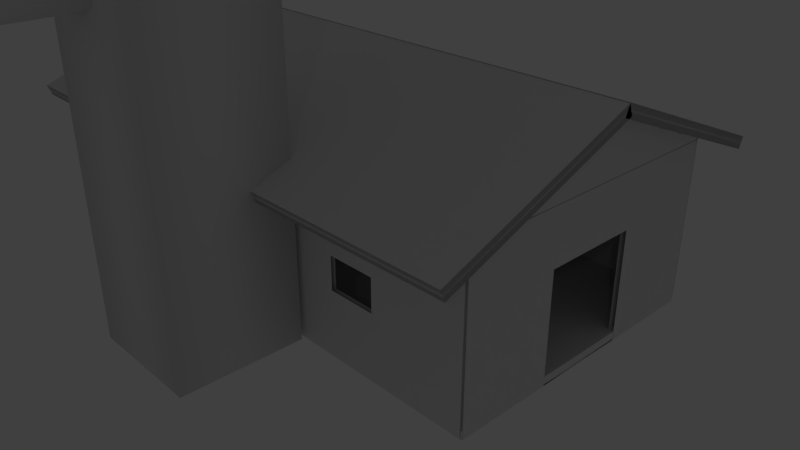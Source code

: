 # Source: water_mill2.blend  (saved by Blender 2.78.0; exported with 4.5.12 LTS)
import bpy
from mathutils import Matrix  # noqa: F401  (used for matrix-valued properties, if any)

bpy.ops.wm.read_factory_settings(use_empty=True)
scene = bpy.context.scene
scene.name = 'Scene'

# ---- collections
col_collection_1 = bpy.data.collections.new('Collection 1'); scene.collection.children.link(col_collection_1)

# ---- materials (node trees are filled in below, after node groups)
mat_material = bpy.data.materials.new('Material')
mat_material.alpha_threshold = 0.0
mat_material.use_transparent_shadow = False
mat_material.roughness = 0.5
mat_material.line_color = (0.0, 0.0, 0.0, 1.0)

# ---- material node trees

# ---- world
world_world = bpy.data.worlds.new('World'); scene.world = world_world
world_world.color = (0.05088, 0.05088, 0.05088)
world_world.use_sun_shadow = False
world_world.sun_shadow_jitter_overblur = 0.0
world_world.cycles.sampling_method = 'MANUAL'

# ---- cameras
cam_camera = bpy.data.cameras.new('Camera')
cam_camera.clip_end = 100.0
cam_camera.lens = 35.0
cam_camera.sensor_width = 32.0
cam_camera.sensor_height = 18.0
cam_camera.ortho_scale = 7.314
cam_camera.dof.focus_distance = 0.0
cam_camera.dof.aperture_fstop = 128.0

# ---- lights
light_lamp = bpy.data.lights.new('Lamp', 'POINT')
light_lamp.transmission_factor = 0.0
light_lamp.cutoff_distance = 30.0
light_lamp.energy = 100.0
light_lamp.shadow_buffer_clip_start = 1.001
light_lamp.shadow_soft_size = 0.1
light_lamp.shadow_maximum_resolution = 0.006
light_lamp.use_absolute_resolution = True

# ---- meshes
me_cylinder_007 = bpy.data.meshes.new('Cylinder.007')
me_cylinder_007.from_pydata([(0.0, 1.0, -1.0), (0.0, 1.0, 1.0), (0.1951, 0.9808, -1.0), (0.1951, 0.9808, 1.0), (0.3827, 0.9239, -1.0), (0.3827, 0.9239, 1.0), (0.5556, 0.8315, -1.0), (0.5556, 0.8315, 1.0), (0.7071, 0.7071, -1.0), (0.7071, 0.7071, 1.0), (0.8315, 0.5556, -1.0), (0.8315, 0.5556, 1.0), (0.9239, 0.3827, -1.0), (0.9239, 0.3827, 1.0), (0.9808, 0.1951, -1.0), (0.9808, 0.1951, 1.0), (1.0, 7.55e-08, -1.0), (1.0, 7.55e-08, 1.0), (0.9808, -0.1951, -1.0), (0.9808, -0.1951, 1.0), (0.9239, -0.3827, -1.0), (0.9239, -0.3827, 1.0), (0.8315, -0.5556, -1.0), (0.8315, -0.5556, 1.0), (0.7071, -0.7071, -1.0), (0.7071, -0.7071, 1.0), (0.5556, -0.8315, -1.0), (0.5556, -0.8315, 1.0), (0.3827, -0.9239, -1.0), (0.3827, -0.9239, 1.0), (0.1951, -0.9808, -1.0), (0.1951, -0.9808, 1.0), (-3.258e-07, -1.0, -1.0), (-3.258e-07, -1.0, 1.0), (-0.1951, -0.9808, -1.0), (-0.1951, -0.9808, 1.0), (-0.3827, -0.9239, -1.0), (-0.3827, -0.9239, 1.0), (-0.5556, -0.8315, -1.0), (-0.5556, -0.8315, 1.0), (-0.7071, -0.7071, -1.0), (-0.7071, -0.7071, 1.0), (-0.8315, -0.5556, -1.0), (-0.8315, -0.5556, 1.0), (-0.9239, -0.3827, -1.0), (-0.9239, -0.3827, 1.0), (-0.9808, -0.1951, -1.0), (-0.9808, -0.1951, 1.0), (-1.0, 9.656e-07, -1.0), (-1.0, 9.656e-07, 1.0), (-0.9808, 0.1951, -1.0), (-0.9808, 0.1951, 1.0), (-0.9239, 0.3827, -1.0), (-0.9239, 0.3827, 1.0), (-0.8315, 0.5556, -1.0), (-0.8315, 0.5556, 1.0), (-0.7071, 0.7071, -1.0), (-0.7071, 0.7071, 1.0), (-0.5556, 0.8315, -1.0), (-0.5556, 0.8315, 1.0), (-0.3827, 0.9239, -1.0), (-0.3827, 0.9239, 1.0), (-0.1951, 0.9808, -1.0), (-0.1951, 0.9808, 1.0)], [], [(0, 1, 3, 2), (2, 3, 5, 4), (4, 5, 7, 6), (6, 7, 9, 8), (8, 9, 11, 10), (10, 11, 13, 12), (12, 13, 15, 14), (14, 15, 17, 16), (16, 17, 19, 18), (18, 19, 21, 20), (20, 21, 23, 22), (22, 23, 25, 24), (24, 25, 27, 26), (26, 27, 29, 28), (28, 29, 31, 30), (30, 31, 33, 32), (32, 33, 35, 34), (34, 35, 37, 36), (36, 37, 39, 38), (38, 39, 41, 40), (40, 41, 43, 42), (42, 43, 45, 44), (44, 45, 47, 46), (46, 47, 49, 48), (48, 49, 51, 50), (50, 51, 53, 52), (52, 53, 55, 54), (54, 55, 57, 56), (56, 57, 59, 58), (58, 59, 61, 60), (3, 1, 63, 61, 59, 57, 55, 53, 51, 49, 47, 45, 43, 41, 39, 37, 35, 33, 31, 29, 27, 25, 23, 21, 19, 17, 15, 13, 11, 9, 7, 5), (60, 61, 63, 62), (62, 63, 1, 0), (0, 2, 4, 6, 8, 10, 12, 14, 16, 18, 20, 22, 24, 26, 28, 30, 32, 34, 36, 38, 40, 42, 44, 46, 48, 50, 52, 54, 56, 58, 60, 62)])
me_cylinder_007.polygons.foreach_set('use_smooth', [True] * 34)
_uv = me_cylinder_007.uv_layers.new(name='UVMap')
_uv.uv.foreach_set('vector', [0.5955, 0.0, 0.5955, 0.3344, 0.5547, 0.3344, 0.5547, 0.0, 0.5547, 0.0, 0.5547, 0.3344, 0.5147, 0.3344, 0.5147, 2.99e-08, 0.5147, 2.99e-08, 0.5147, 0.3344, 0.477, 0.3344, 0.477, 1.993e-08, 0.477, 1.993e-08, 0.477, 0.3344, 0.4431, 0.3344, 0.4431, 1.993e-08, 0.4431, 1.993e-08, 0.4431, 0.3344, 0.4142, 0.3344, 0.4142, 1.993e-08, 0.264, 0.6656, 0.264, 1.0, 0.2301, 1.0, 0.2301, 0.6656, 0.2301, 0.6656, 0.2301, 1.0, 0.1924, 1.0, 0.1924, 0.6656, 0.1924, 0.6656, 0.1924, 1.0, 0.1524, 1.0, 0.1524, 0.6656, 0.1524, 0.6656, 0.1524, 1.0, 0.1116, 1.0, 0.1116, 0.6656, 0.1116, 0.6656, 0.1116, 1.0, 0.07161, 1.0, 0.07161, 0.6656, 0.07161, 0.6656, 0.07161, 1.0, 0.03392, 1.0, 0.03392, 0.6656, 0.03392, 0.6656, 0.03392, 1.0, 0.0, 1.0, 1.24e-08, 0.6656, 0.4142, 0.6688, 0.4142, 0.3344, 0.4481, 0.3344, 0.4481, 0.6688, 0.4481, 0.6688, 0.4481, 0.3344, 0.4858, 0.3344, 0.4858, 0.6688, 0.4858, 0.6688, 0.4858, 0.3344, 0.5258, 0.3344, 0.5258, 0.6688, 0.5258, 0.6688, 0.5258, 0.3344, 0.5666, 0.3344, 0.5666, 0.6688, 0.5666, 0.6688, 0.5666, 0.3344, 0.6066, 0.3344, 0.6066, 0.6688, 0.6066, 0.6688, 0.6066, 0.3344, 0.6443, 0.3344, 0.6443, 0.6688, 0.6443, 0.6688, 0.6443, 0.3344, 0.6783, 0.3344, 0.6783, 0.6688, 0.6783, 0.6688, 0.6783, 0.3344, 0.7071, 0.3344, 0.7071, 0.6688, 0.7071, 0.6688, 0.7071, 0.3344, 0.741, 0.3344, 0.741, 0.6688, 0.741, 0.6688, 0.741, 0.3344, 0.7787, 0.3344, 0.7787, 0.6688, 0.7787, 0.6688, 0.7787, 0.3344, 0.8187, 0.3344, 0.8187, 0.6688, 0.8187, 0.6688, 0.8187, 0.3344, 0.8595, 0.3344, 0.8595, 0.6688, 0.8595, 0.6688, 0.8595, 0.3344, 0.8995, 0.3344, 0.8995, 0.6688, 0.8995, 0.6688, 0.8995, 0.3344, 0.9372, 0.3344, 0.9372, 0.6688, 0.9372, 0.6688, 0.9372, 0.3344, 0.9712, 0.3344, 0.9712, 0.6688, 0.9712, 0.6688, 0.9712, 0.3344, 1.0, 0.3344, 1.0, 0.6688, 0.736, 1.993e-08, 0.736, 0.3344, 0.7071, 0.3344, 0.7071, 1.993e-08, 0.7071, 1.993e-08, 0.7071, 0.3344, 0.6732, 0.3344, 0.6732, 1.993e-08, 0.1867, 0.6656, 0.1467, 0.6592, 0.109, 0.6467, 0.07508, 0.6284, 0.04624, 0.6053, 0.02357, 0.578, 0.007959, 0.5477, 3.721e-08, 0.5156, 0.0, 0.4828, 0.007959, 0.4507, 0.02357, 0.4204, 0.04624, 0.3931, 0.07508, 0.3699, 0.109, 0.3517, 0.1467, 0.3392, 0.1867, 0.3328, 0.2275, 0.3328, 0.2675, 0.3392, 0.3052, 0.3517, 0.3391, 0.3699, 0.368, 0.3931, 0.3906, 0.4204, 0.4063, 0.4507, 0.4142, 0.4828, 0.4142, 0.5156, 0.4063, 0.5477, 0.3906, 0.578, 0.368, 0.6053, 0.3391, 0.6284, 0.3052, 0.6467, 0.2675, 0.6592, 0.2275, 0.6656, 0.6732, 1.993e-08, 0.6732, 0.3344, 0.6355, 0.3344, 0.6355, 1.993e-08, 0.6355, 1.993e-08, 0.6355, 0.3344, 0.5955, 0.3344, 0.5955, 0.0, 2.481e-08, 0.1828, 0.0, 0.15, 0.007959, 0.1179, 0.02357, 0.08758, 0.04624, 0.06033, 0.07508, 0.03715, 0.109, 0.01894, 0.1467, 0.006395, 0.1867, 9.966e-09, 0.2275, 0.0, 0.2675, 0.006395, 0.3052, 0.01894, 0.3391, 0.03715, 0.368, 0.06033, 0.3906, 0.08758, 0.4063, 0.1179, 0.4142, 0.15, 0.4142, 0.1828, 0.4063, 0.2149, 0.3906, 0.2452, 0.368, 0.2725, 0.3391, 0.2956, 0.3052, 0.3139, 0.2675, 0.3264, 0.2275, 0.3328, 0.1867, 0.3328, 0.1467, 0.3264, 0.109, 0.3139, 0.07508, 0.2956, 0.04624, 0.2725, 0.02357, 0.2452, 0.007959, 0.2149])
me_cylinder_007.use_remesh_preserve_volume = False
me_cylinder_007.use_remesh_preserve_attributes = False
me_cylinder_007.use_mirror_vertex_groups = False
me_cylinder_007.update()
me_cube_019 = bpy.data.meshes.new('Cube.019')
me_cube_019.from_pydata([(-1.0, -1.0, -1.0), (-1.0, -1.0, 1.0), (-1.0, 1.0, -1.0), (-1.0, 1.0, 1.0), (1.0, -1.0, -1.0), (1.0, -1.0, 1.0), (1.0, 1.0, -1.0), (1.0, 1.0, 1.0)], [], [(0, 1, 3, 2), (2, 3, 7, 6), (6, 7, 5, 4), (4, 5, 1, 0), (2, 6, 4, 0), (7, 3, 1, 5)])
me_cube_019.polygons.foreach_set('use_smooth', [True] * 6)
_uv = me_cube_019.uv_layers.new(name='UVMap')
_uv.uv.foreach_set('vector', [0.6667, 0.3333, 0.3333, 0.3333, 0.3333, 3.974e-08, 0.6667, 0.0, 0.3333, 0.6667, 3.974e-08, 0.6667, 0.0, 0.3333, 0.3333, 0.3333, 0.3333, 0.3333, 1.291e-07, 0.3333, 0.0, 8.941e-08, 0.3333, 0.0, 0.3333, 0.6667, 0.3333, 0.3333, 0.6667, 0.3333, 0.6667, 0.6667, 1.0, 0.3333, 0.6667, 0.3333, 0.6667, 2.98e-08, 1.0, 0.0, 0.3333, 0.6667, 0.3333, 1.0, 4.967e-08, 1.0, 0.0, 0.6667])
me_cube_019.use_remesh_preserve_volume = False
me_cube_019.use_remesh_preserve_attributes = False
me_cube_019.use_mirror_vertex_groups = False
me_cube_019.update()
me_cylinder_002 = bpy.data.meshes.new('Cylinder.002')
me_cylinder_002.from_pydata([], [], [])
me_cylinder_002.use_remesh_preserve_volume = False
me_cylinder_002.use_remesh_preserve_attributes = False
me_cylinder_002.use_mirror_vertex_groups = False
me_cylinder_002.update()
me_cube_006 = bpy.data.meshes.new('Cube.006')
me_cube_006.from_pydata([(-1.0, -1.0, -1.0), (-1.0, -1.0, 1.0), (-1.0, 1.0, -1.0), (-1.0, 1.0, 1.0), (1.0, -1.0, -1.0), (1.0, -1.0, 1.0), (1.0, 1.0, -1.0), (1.0, 1.0, 1.0)], [], [(0, 1, 3, 2), (2, 3, 7, 6), (6, 7, 5, 4), (4, 5, 1, 0), (2, 6, 4, 0), (7, 3, 1, 5)])
me_cube_006.polygons.foreach_set('use_smooth', [True] * 6)
_uv = me_cube_006.uv_layers.new(name='UVMap')
_uv.uv.foreach_set('vector', [0.6667, 0.3333, 0.3333, 0.3333, 0.3333, 3.974e-08, 0.6667, 0.0, 0.3333, 0.6667, 3.974e-08, 0.6667, 0.0, 0.3333, 0.3333, 0.3333, 0.3333, 0.3333, 1.291e-07, 0.3333, 0.0, 8.941e-08, 0.3333, 0.0, 0.3333, 0.6667, 0.3333, 0.3333, 0.6667, 0.3333, 0.6667, 0.6667, 1.0, 0.3333, 0.6667, 0.3333, 0.6667, 2.98e-08, 1.0, 0.0, 0.3333, 0.6667, 0.3333, 1.0, 4.967e-08, 1.0, 0.0, 0.6667])
me_cube_006.use_remesh_preserve_volume = False
me_cube_006.use_remesh_preserve_attributes = False
me_cube_006.use_mirror_vertex_groups = False
me_cube_006.update()
me_cube_005 = bpy.data.meshes.new('Cube.005')
me_cube_005.from_pydata([(-1.0, -1.0, -1.0), (-1.0, 1.0, -1.0), (1.0, -1.0, -1.0), (1.0, 1.0, -1.0), (-1.0, 0.7778, -1.0), (-1.0, 0.5556, -1.0), (-1.0, 0.3333, -1.0), (-1.0, 0.1111, -1.0), (-1.0, -0.1111, -1.0), (-1.0, -0.3333, -1.0), (-1.0, -0.5556, -1.0), (-1.0, -0.7778, -1.0), (1.0, -0.7778, -1.0), (1.0, -0.5556, -1.0), (1.0, -0.3333, -1.0), (1.0, -0.1111, -1.0), (1.0, 0.1111, -1.0), (1.0, 0.3333, -1.0), (1.0, 0.5556, -1.0), (1.0, 0.7778, -1.0), (-1.0, -1.0, -0.7143), (-1.0, 1.0, -0.7143), (1.0, 1.0, -0.7143), (1.0, -1.0, -0.7143), (1.0, 0.7778, -0.4286), (1.0, 0.7778, -0.7143), (1.0, 0.5556, -0.1429), (1.0, 0.5556, -0.4286), (1.0, 0.5556, -0.7143), (1.0, 0.3333, 0.1429), (1.0, 0.3333, -0.1429), (1.0, 0.3333, -0.4286), (1.0, 0.3333, -0.7143), (1.0, 0.1111, 0.4286), (1.0, 0.1111, 0.1429), (1.0, 0.1111, -0.1429), (1.0, 0.1111, -0.4286), (1.0, 0.1111, -0.7143), (1.0, -0.1111, 0.4286), (1.0, -0.1111, 0.1429), (1.0, -0.1111, -0.1429), (1.0, -0.1111, -0.4286), (1.0, -0.1111, -0.7143), (1.0, -0.3333, 0.1429), (1.0, -0.3333, -0.1429), (1.0, -0.3333, -0.4286), (1.0, -0.3333, -0.7143), (1.0, -0.5556, -0.1429), (1.0, -0.5556, -0.4286), (1.0, -0.5556, -0.7143), (1.0, -0.7778, -0.4286), (1.0, -0.7778, -0.7143), (-1.0, -0.7778, -0.4286), (-1.0, -0.7778, -0.7143), (-1.0, -0.5556, -0.1429), (-1.0, -0.5556, -0.4286), (-1.0, -0.5556, -0.7143), (-1.0, -0.3333, 0.1429), (-1.0, -0.3333, -0.1429), (-1.0, -0.3333, -0.4286), (-1.0, -0.3333, -0.7143), (-1.0, -0.1111, 0.4286), (-1.0, -0.1111, 0.1429), (-1.0, -0.1111, -0.1429), (-1.0, -0.1111, -0.4286), (-1.0, -0.1111, -0.7143), (-1.0, 0.1111, 0.4286), (-1.0, 0.1111, 0.1429), (-1.0, 0.1111, -0.1429), (-1.0, 0.1111, -0.4286), (-1.0, 0.1111, -0.7143), (-1.0, 0.3333, 0.1429), (-1.0, 0.3333, -0.1429), (-1.0, 0.3333, -0.4286), (-1.0, 0.3333, -0.7143), (-1.0, 0.5556, -0.1429), (-1.0, 0.5556, -0.4286), (-1.0, 0.5556, -0.7143), (-1.0, 0.7778, -0.4286), (-1.0, 0.7778, -0.7143)], [], [(11, 12, 2, 0), (1, 3, 19, 4), (4, 19, 18, 5), (5, 18, 17, 6), (6, 17, 16, 7), (7, 16, 15, 8), (8, 15, 14, 9), (9, 14, 13, 10), (10, 13, 12, 11), (5, 77, 79, 4), (77, 76, 78, 79), (6, 74, 77, 5), (74, 73, 76, 77), (73, 72, 75, 76), (7, 70, 74, 6), (70, 69, 73, 74), (69, 68, 72, 73), (68, 67, 71, 72), (8, 65, 70, 7), (65, 64, 69, 70), (64, 63, 68, 69), (63, 62, 67, 68), (62, 61, 66, 67), (9, 60, 65, 8), (60, 59, 64, 65), (59, 58, 63, 64), (58, 57, 62, 63), (10, 56, 60, 9), (56, 55, 59, 60), (55, 54, 58, 59), (11, 53, 56, 10), (53, 52, 55, 56), (0, 20, 53, 11), (13, 49, 51, 12), (49, 48, 50, 51), (14, 46, 49, 13), (46, 45, 48, 49), (45, 44, 47, 48), (15, 42, 46, 14), (42, 41, 45, 46), (41, 40, 44, 45), (40, 39, 43, 44), (16, 37, 42, 15), (37, 36, 41, 42), (36, 35, 40, 41), (35, 34, 39, 40), (34, 33, 38, 39), (17, 32, 37, 16), (32, 31, 36, 37), (31, 30, 35, 36), (30, 29, 34, 35), (18, 28, 32, 17), (28, 27, 31, 32), (27, 26, 30, 31), (19, 25, 28, 18), (25, 24, 27, 28), (3, 22, 25, 19), (2, 23, 20, 0), (12, 51, 23, 2), (1, 21, 22, 3), (4, 79, 21, 1)])
_uv = me_cube_005.uv_layers.new(name='UVMap')
_uv.uv.foreach_set('vector', [0.4444, 0.5, 0.4444, 2.98e-08, 0.5, 0.0, 0.5, 0.5, 4.47e-08, 0.5, 0.0, 7.451e-08, 0.05556, 7.451e-08, 0.05556, 0.5, 0.05556, 0.5, 0.05556, 7.451e-08, 0.1111, 4.47e-08, 0.1111, 0.5, 0.1111, 0.5, 0.1111, 4.47e-08, 0.1667, 2.98e-08, 0.1667, 0.5, 0.1667, 0.5, 0.1667, 2.98e-08, 0.2222, 2.98e-08, 0.2222, 0.5, 0.2222, 0.5, 0.2222, 2.98e-08, 0.2778, 2.98e-08, 0.2778, 0.5, 0.2778, 0.5, 0.2778, 2.98e-08, 0.3333, 2.98e-08, 0.3333, 0.5, 0.3333, 0.5, 0.3333, 2.98e-08, 0.3889, 2.98e-08, 0.3889, 0.5, 0.3889, 0.5, 0.3889, 2.98e-08, 0.4444, 2.98e-08, 0.4444, 0.5, 0.3571, 0.6111, 0.2857, 0.6111, 0.2857, 0.5556, 0.3571, 0.5556, 0.2857, 0.6111, 0.2143, 0.6111, 0.2143, 0.5556, 0.2857, 0.5556, 0.3571, 0.6667, 0.2857, 0.6667, 0.2857, 0.6111, 0.3571, 0.6111, 0.2857, 0.6667, 0.2143, 0.6667, 0.2143, 0.6111, 0.2857, 0.6111, 0.2143, 0.6667, 0.1429, 0.6667, 0.1429, 0.6111, 0.2143, 0.6111, 0.3571, 0.7222, 0.2857, 0.7222, 0.2857, 0.6667, 0.3571, 0.6667, 0.2857, 0.7222, 0.2143, 0.7222, 0.2143, 0.6667, 0.2857, 0.6667, 0.2143, 0.7222, 0.1429, 0.7222, 0.1429, 0.6667, 0.2143, 0.6667, 0.1429, 0.7222, 0.07143, 0.7222, 0.07143, 0.6667, 0.1429, 0.6667, 0.3571, 0.7778, 0.2857, 0.7778, 0.2857, 0.7222, 0.3571, 0.7222, 0.2857, 0.7778, 0.2143, 0.7778, 0.2143, 0.7222, 0.2857, 0.7222, 0.2143, 0.7778, 0.1429, 0.7778, 0.1429, 0.7222, 0.2143, 0.7222, 0.1429, 0.7778, 0.07143, 0.7778, 0.07143, 0.7222, 0.1429, 0.7222, 0.07143, 0.7778, 0.0, 0.7778, 0.0, 0.7222, 0.07143, 0.7222, 0.3571, 0.8333, 0.2857, 0.8333, 0.2857, 0.7778, 0.3571, 0.7778, 0.2857, 0.8333, 0.2143, 0.8333, 0.2143, 0.7778, 0.2857, 0.7778, 0.2143, 0.8333, 0.1429, 0.8333, 0.1429, 0.7778, 0.2143, 0.7778, 0.1429, 0.8333, 0.07143, 0.8333, 0.07143, 0.7778, 0.1429, 0.7778, 0.3571, 0.8889, 0.2857, 0.8889, 0.2857, 0.8333, 0.3571, 0.8333, 0.2857, 0.8889, 0.2143, 0.8889, 0.2143, 0.8333, 0.2857, 0.8333, 0.2143, 0.8889, 0.1429, 0.8889, 0.1429, 0.8333, 0.2143, 0.8333, 0.3571, 0.9444, 0.2857, 0.9444, 0.2857, 0.8889, 0.3571, 0.8889, 0.2857, 0.9444, 0.2143, 0.9444, 0.2143, 0.8889, 0.2857, 0.8889, 0.3571, 1.0, 0.2857, 1.0, 0.2857, 0.9444, 0.3571, 0.9444, 0.8571, 0.1111, 0.7857, 0.1111, 0.7857, 0.05556, 0.8571, 0.05556, 0.7857, 0.1111, 0.7143, 0.1111, 0.7143, 0.05556, 0.7857, 0.05556, 0.8571, 0.1667, 0.7857, 0.1667, 0.7857, 0.1111, 0.8571, 0.1111, 0.7857, 0.1667, 0.7143, 0.1667, 0.7143, 0.1111, 0.7857, 0.1111, 0.7143, 0.1667, 0.6429, 0.1667, 0.6429, 0.1111, 0.7143, 0.1111, 0.8571, 0.2222, 0.7857, 0.2222, 0.7857, 0.1667, 0.8571, 0.1667, 0.7857, 0.2222, 0.7143, 0.2222, 0.7143, 0.1667, 0.7857, 0.1667, 0.7143, 0.2222, 0.6429, 0.2222, 0.6429, 0.1667, 0.7143, 0.1667, 0.6429, 0.2222, 0.5714, 0.2222, 0.5714, 0.1667, 0.6429, 0.1667, 0.8571, 0.2778, 0.7857, 0.2778, 0.7857, 0.2222, 0.8571, 0.2222, 0.7857, 0.2778, 0.7143, 0.2778, 0.7143, 0.2222, 0.7857, 0.2222, 0.7143, 0.2778, 0.6429, 0.2778, 0.6429, 0.2222, 0.7143, 0.2222, 0.6429, 0.2778, 0.5714, 0.2778, 0.5714, 0.2222, 0.6429, 0.2222, 0.5714, 0.2778, 0.5, 0.2778, 0.5, 0.2222, 0.5714, 0.2222, 0.8571, 0.3333, 0.7857, 0.3333, 0.7857, 0.2778, 0.8571, 0.2778, 0.7857, 0.3333, 0.7143, 0.3333, 0.7143, 0.2778, 0.7857, 0.2778, 0.7143, 0.3333, 0.6429, 0.3333, 0.6429, 0.2778, 0.7143, 0.2778, 0.6429, 0.3333, 0.5714, 0.3333, 0.5714, 0.2778, 0.6429, 0.2778, 0.8571, 0.3889, 0.7857, 0.3889, 0.7857, 0.3333, 0.8571, 0.3333, 0.7857, 0.3889, 0.7143, 0.3889, 0.7143, 0.3333, 0.7857, 0.3333, 0.7143, 0.3889, 0.6429, 0.3889, 0.6429, 0.3333, 0.7143, 0.3333, 0.8571, 0.4444, 0.7857, 0.4444, 0.7857, 0.3889, 0.8571, 0.3889, 0.7857, 0.4444, 0.7143, 0.4444, 0.7143, 0.3889, 0.7857, 0.3889, 0.8571, 0.5, 0.7857, 0.5, 0.7857, 0.4444, 0.8571, 0.4444, 0.9286, 0.0, 1.0, 0.0, 1.0, 0.5, 0.9286, 0.5, 0.8571, 0.05556, 0.7857, 0.05556, 0.7857, 2.98e-08, 0.8571, 0.0, 0.9286, 0.5, 0.8571, 0.5, 0.8571, 2.98e-08, 0.9286, 0.0, 0.3571, 0.5556, 0.2857, 0.5556, 0.2857, 0.5, 0.3571, 0.5])
me_cube_005.use_remesh_preserve_volume = False
me_cube_005.use_remesh_preserve_attributes = False
me_cube_005.use_mirror_vertex_groups = False
me_cube_005.update()
me_cube_003 = bpy.data.meshes.new('Cube.003')
me_cube_003.from_pydata([(-1.0, -1.0, -1.0), (-1.0, -1.0, 1.0), (-1.0, 1.0, -1.0), (-1.0, 1.0, 1.0), (1.0, -1.0, -1.0), (1.0, -1.0, 1.0), (1.0, 1.0, -1.0), (1.0, 1.0, 1.0), (-1.0, 0.6667, -1.0), (-1.0, 0.3333, -1.0), (-1.0, -2.98e-08, -1.0), (-1.0, -0.3333, -1.0), (-1.0, -0.6667, -1.0), (-1.0, -0.6667, 1.0), (-1.0, -0.3333, 1.0), (-1.0, 2.98e-08, 1.0), (-1.0, 0.3333, 1.0), (-1.0, 0.6667, 1.0), (1.0, -0.6667, -1.0), (1.0, -0.3333, -1.0), (1.0, 2.98e-08, -1.0), (1.0, 0.3333, -1.0), (1.0, 0.6667, -1.0), (1.0, 0.6667, 1.0), (1.0, 0.3333, 1.0), (1.0, -2.98e-08, 1.0), (1.0, -0.3333, 1.0), (1.0, -0.6667, 1.0), (-1.0, -1.0, -0.3333), (-1.0, -1.0, 0.3333), (-1.0, 1.0, 0.3333), (-1.0, 1.0, -0.3333), (1.0, 1.0, 0.3333), (1.0, 1.0, -0.3333), (1.0, -1.0, 0.3333), (1.0, -1.0, -0.3333), (1.0, 0.6667, 0.3333), (1.0, 0.6667, -0.3333), (1.0, 0.3333, 0.3333), (1.0, 0.3333, -0.3333), (1.0, -9.934e-09, 0.3333), (1.0, 9.934e-09, -0.3333), (1.0, -0.3333, 0.3333), (1.0, -0.3333, -0.3333), (1.0, -0.6667, 0.3333), (1.0, -0.6667, -0.3333), (-1.0, -0.6667, 0.3333), (-1.0, -0.6667, -0.3333), (-1.0, -0.3333, 0.3333), (-1.0, -0.3333, -0.3333), (-1.0, 9.934e-09, 0.3333), (-1.0, -9.934e-09, -0.3333), (-1.0, 0.3333, 0.3333), (-1.0, 0.3333, -0.3333), (-1.0, 0.6667, 0.3333), (-1.0, 0.6667, -0.3333)], [], [(54, 17, 3, 30), (30, 3, 7, 32), (44, 27, 5, 34), (34, 5, 1, 29), (12, 18, 4, 0), (27, 13, 1, 5), (7, 3, 17, 23), (23, 17, 16, 24), (24, 16, 15, 25), (25, 15, 14, 26), (26, 14, 13, 27), (2, 6, 22, 8), (8, 22, 21, 9), (9, 21, 20, 10), (10, 20, 19, 11), (11, 19, 18, 12), (32, 7, 23, 36), (36, 23, 24, 38), (38, 24, 25, 40), (40, 25, 26, 42), (42, 26, 27, 44), (29, 1, 13, 46), (46, 13, 14, 48), (48, 14, 15, 50), (50, 15, 16, 52), (52, 16, 17, 54), (9, 53, 55, 8), (53, 52, 54, 55), (10, 51, 53, 9), (11, 49, 51, 10), (12, 47, 49, 11), (47, 46, 48, 49), (0, 28, 47, 12), (28, 29, 46, 47), (19, 43, 45, 18), (43, 42, 44, 45), (20, 41, 43, 19), (21, 39, 41, 20), (22, 37, 39, 21), (37, 36, 38, 39), (6, 33, 37, 22), (33, 32, 36, 37), (4, 35, 28, 0), (35, 34, 29, 28), (18, 45, 35, 4), (45, 44, 34, 35), (2, 31, 33, 6), (31, 30, 32, 33), (8, 55, 31, 2), (55, 54, 30, 31)])
_uv = me_cube_003.uv_layers.new(name='UVMap')
_uv.uv.foreach_set('vector', [0.4706, 0.08333, 0.3529, 0.08333, 0.3529, 5.96e-08, 0.4706, 2.98e-08, 4.207e-08, 0.6667, 0.0, 0.5, 0.3529, 0.5, 0.3529, 0.6667, 0.1176, 0.08333, 2.104e-08, 0.08333, 0.0, 1.341e-07, 0.1176, 5.96e-08, 0.8235, 0.5, 0.9412, 0.5, 0.9412, 1.0, 0.8235, 1.0, 0.0, 0.0, 1.0, 0.0, 1.0, 1.0, 0.0, 1.0, 0.4118, 0.5, 0.4118, 1.0, 0.3529, 1.0, 0.3529, 0.5, 0.7059, 0.5, 0.7059, 1.0, 0.6471, 1.0, 0.6471, 0.5, 0.6471, 0.5, 0.6471, 1.0, 0.5882, 1.0, 0.5882, 0.5, 0.5882, 0.5, 0.5882, 1.0, 0.5294, 1.0, 0.5294, 0.5, 0.5294, 0.5, 0.5294, 1.0, 0.4706, 1.0, 0.4706, 0.5, 0.4706, 0.5, 0.4706, 1.0, 0.4118, 1.0, 0.4118, 0.5, 0.7059, 0.5, 0.7059, 4.47e-08, 0.7647, 1.49e-08, 0.7647, 0.5, 0.7647, 0.5, 0.7647, 1.49e-08, 0.8235, 0.0, 0.8235, 0.5, 0.8235, 0.5, 0.8235, 0.0, 0.8824, 0.0, 0.8824, 0.5, 0.8824, 0.5, 0.8824, 0.0, 0.9412, 0.0, 0.9412, 0.5, 0.9412, 0.5, 0.9412, 0.0, 1.0, 0.0, 1.0, 0.5, 0.1176, 0.5, 1.367e-07, 0.5, 1.052e-07, 0.4167, 0.1176, 0.4167, 0.1176, 0.4167, 1.052e-07, 0.4167, 8.415e-08, 0.3333, 0.1176, 0.3333, 0.1176, 0.3333, 8.415e-08, 0.3333, 6.311e-08, 0.25, 0.1176, 0.25, 0.1176, 0.25, 6.311e-08, 0.25, 4.207e-08, 0.1667, 0.1176, 0.1667, 0.1176, 0.1667, 4.207e-08, 0.1667, 2.104e-08, 0.08333, 0.1176, 0.08333, 0.4706, 0.5, 0.3529, 0.5, 0.3529, 0.4167, 0.4706, 0.4167, 0.4706, 0.4167, 0.3529, 0.4167, 0.3529, 0.3333, 0.4706, 0.3333, 0.4706, 0.3333, 0.3529, 0.3333, 0.3529, 0.25, 0.4706, 0.25, 0.4706, 0.25, 0.3529, 0.25, 0.3529, 0.1667, 0.4706, 0.1667, 0.4706, 0.1667, 0.3529, 0.1667, 0.3529, 0.08333, 0.4706, 0.08333, 0.7059, 0.1667, 0.5882, 0.1667, 0.5882, 0.08333, 0.7059, 0.08333, 0.5882, 0.1667, 0.4706, 0.1667, 0.4706, 0.08333, 0.5882, 0.08333, 0.7059, 0.25, 0.5882, 0.25, 0.5882, 0.1667, 0.7059, 0.1667, 0.7059, 0.3333, 0.5882, 0.3333, 0.5882, 0.25, 0.7059, 0.25, 0.7059, 0.4167, 0.5882, 0.4167, 0.5882, 0.3333, 0.7059, 0.3333, 0.5882, 0.4167, 0.4706, 0.4167, 0.4706, 0.3333, 0.5882, 0.3333, 0.7059, 0.5, 0.5882, 0.5, 0.5882, 0.4167, 0.7059, 0.4167, 0.5882, 0.5, 0.4706, 0.5, 0.4706, 0.4167, 0.5882, 0.4167, 0.3529, 0.1667, 0.2353, 0.1667, 0.2353, 0.08333, 0.3529, 0.08333, 0.2353, 0.1667, 0.1176, 0.1667, 0.1176, 0.08333, 0.2353, 0.08333, 0.3529, 0.25, 0.2353, 0.25, 0.2353, 0.1667, 0.3529, 0.1667, 0.3529, 0.3333, 0.2353, 0.3333, 0.2353, 0.25, 0.3529, 0.25, 0.3529, 0.4167, 0.2353, 0.4167, 0.2353, 0.3333, 0.3529, 0.3333, 0.2353, 0.4167, 0.1176, 0.4167, 0.1176, 0.3333, 0.2353, 0.3333, 0.3529, 0.5, 0.2353, 0.5, 0.2353, 0.4167, 0.3529, 0.4167, 0.2353, 0.5, 0.1176, 0.5, 0.1176, 0.4167, 0.2353, 0.4167, 0.0, 0.0, 1.0, 0.0, 1.0, 1.0, 0.0, 1.0, 0.7059, 0.5, 0.8235, 0.5, 0.8235, 1.0, 0.7059, 1.0, 0.3529, 0.08333, 0.2353, 0.08333, 0.2353, 2.98e-08, 0.3529, 0.0, 0.2353, 0.08333, 0.1176, 0.08333, 0.1176, 5.96e-08, 0.2353, 2.98e-08, 7.363e-08, 1.0, 6.311e-08, 0.8333, 0.3529, 0.8333, 0.3529, 1.0, 6.311e-08, 0.8333, 4.207e-08, 0.6667, 0.3529, 0.6667, 0.3529, 0.8333, 0.7059, 0.08333, 0.5882, 0.08333, 0.5882, 2.98e-08, 0.7059, 0.0, 0.5882, 0.08333, 0.4706, 0.08333, 0.4706, 2.98e-08, 0.5882, 2.98e-08])
me_cube_003.use_remesh_preserve_volume = False
me_cube_003.use_remesh_preserve_attributes = False
me_cube_003.use_mirror_vertex_groups = False
me_cube_003.update()
me_cube_001 = bpy.data.meshes.new('Cube.001')
me_cube_001.from_pydata([(-1.0, -1.0, -1.0), (-1.0, -1.0, 1.0), (-1.0, 1.0, -1.0), (-1.0, 1.0, 1.0), (1.0, -1.0, -1.0), (1.0, -1.0, 1.0), (1.0, 1.0, -1.0), (1.0, 1.0, 1.0), (0.8182, 1.0, -1.0), (0.6364, 1.0, -1.0), (0.4545, 1.0, -1.0), (0.2727, 1.0, -1.0), (0.09091, 1.0, -1.0), (-0.09091, 1.0, -1.0), (-0.2727, 1.0, -1.0), (-0.4545, 1.0, -1.0), (-0.6364, 1.0, -1.0), (-0.8182, 1.0, -1.0), (-0.8182, 1.0, 1.0), (-0.6364, 1.0, 1.0), (-0.4545, 1.0, 1.0), (-0.2727, 1.0, 1.0), (-0.09091, 1.0, 1.0), (0.09091, 1.0, 1.0), (0.2727, 1.0, 1.0), (0.4545, 1.0, 1.0), (0.6364, 1.0, 1.0), (0.8182, 1.0, 1.0), (-0.8182, -1.0, -1.0), (-0.6364, -1.0, -1.0), (-0.4545, -1.0, -1.0), (-0.2727, -1.0, -1.0), (-0.09091, -1.0, -1.0), (0.09091, -1.0, -1.0), (0.2727, -1.0, -1.0), (0.4545, -1.0, -1.0), (0.6364, -1.0, -1.0), (0.8182, -1.0, -1.0), (0.8182, -1.0, 1.0), (0.6364, -1.0, 1.0), (0.4545, -1.0, 1.0), (0.2727, -1.0, 1.0), (0.09091, -1.0, 1.0), (-0.09091, -1.0, 1.0), (-0.2727, -1.0, 1.0), (-0.4545, -1.0, 1.0), (-0.6364, -1.0, 1.0), (-0.8182, -1.0, 1.0), (-1.0, -1.0, -0.6), (-1.0, -1.0, -0.2), (-1.0, -1.0, 0.2), (-1.0, -1.0, 0.6), (-1.0, 1.0, 0.6), (-1.0, 1.0, 0.2), (-1.0, 1.0, -0.2), (-1.0, 1.0, -0.6), (1.0, 1.0, 0.6), (1.0, 1.0, 0.2), (1.0, 1.0, -0.2), (1.0, 1.0, -0.6), (1.0, -1.0, 0.6), (1.0, -1.0, 0.2), (1.0, -1.0, -0.2), (1.0, -1.0, -0.6), (0.8182, -1.0, 0.6), (0.8182, -1.0, 0.2), (0.8182, -1.0, -0.2), (0.8182, -1.0, -0.6), (0.6364, -1.0, 0.6), (0.6364, -1.0, 0.2), (0.6364, -1.0, -0.2), (0.6364, -1.0, -0.6), (0.4545, -1.0, 0.6), (0.4545, -1.0, 0.2), (0.4545, -1.0, -0.2), (0.4545, -1.0, -0.6), (0.2727, -1.0, 0.6), (0.2727, -1.0, 0.2), (0.2727, -1.0, -0.2), (0.2727, -1.0, -0.6), (0.09091, -1.0, 0.6), (0.09091, -1.0, 0.2), (0.09091, -1.0, -0.2), (0.09091, -1.0, -0.6), (-0.09091, -1.0, 0.6), (-0.09091, -1.0, 0.2), (-0.09091, -1.0, -0.2), (-0.09091, -1.0, -0.6), (-0.2727, -1.0, 0.6), (-0.2727, -1.0, 0.2), (-0.2727, -1.0, -0.2), (-0.2727, -1.0, -0.6), (-0.4545, -1.0, 0.6), (-0.4545, -1.0, 0.2), (-0.4545, -1.0, -0.2), (-0.4545, -1.0, -0.6), (-0.6364, -1.0, 0.6), (-0.6364, -1.0, 0.2), (-0.6364, -1.0, -0.2), (-0.6364, -1.0, -0.6), (-0.8182, -1.0, 0.6), (-0.8182, -1.0, 0.2), (-0.8182, -1.0, -0.2), (-0.8182, -1.0, -0.6), (-0.8182, 1.0, 0.6), (-0.8182, 1.0, 0.2), (-0.8182, 1.0, -0.2), (-0.8182, 1.0, -0.6), (-0.6364, 1.0, 0.6), (-0.6364, 1.0, 0.2), (-0.6364, 1.0, -0.2), (-0.6364, 1.0, -0.6), (-0.4545, 1.0, 0.6), (-0.4545, 1.0, 0.2), (-0.4545, 1.0, -0.2), (-0.4545, 1.0, -0.6), (-0.2727, 1.0, 0.6), (-0.2727, 1.0, 0.2), (-0.2727, 1.0, -0.2), (-0.2727, 1.0, -0.6), (-0.09091, 1.0, 0.6), (-0.09091, 1.0, 0.2), (-0.09091, 1.0, -0.2), (-0.09091, 1.0, -0.6), (0.09091, 1.0, 0.6), (0.09091, 1.0, 0.2), (0.09091, 1.0, -0.2), (0.09091, 1.0, -0.6), (0.2727, 1.0, 0.6), (0.2727, 1.0, 0.2), (0.2727, 1.0, -0.2), (0.2727, 1.0, -0.6), (0.4545, 1.0, 0.6), (0.4545, 1.0, 0.2), (0.4545, 1.0, -0.2), (0.4545, 1.0, -0.6), (0.6364, 1.0, 0.6), (0.6364, 1.0, 0.2), (0.6364, 1.0, -0.2), (0.6364, 1.0, -0.6), (0.8182, 1.0, 0.6), (0.8182, 1.0, 0.2), (0.8182, 1.0, -0.2), (0.8182, 1.0, -0.6)], [], [(51, 1, 3, 52), (140, 27, 7, 56), (56, 7, 5, 60), (100, 47, 1, 51), (8, 6, 4, 37), (18, 3, 1, 47), (7, 27, 38, 5), (27, 26, 39, 38), (26, 25, 40, 39), (25, 24, 41, 40), (24, 23, 42, 41), (23, 22, 43, 42), (22, 21, 44, 43), (21, 20, 45, 44), (20, 19, 46, 45), (19, 18, 47, 46), (2, 17, 28, 0), (17, 16, 29, 28), (16, 15, 30, 29), (15, 14, 31, 30), (14, 13, 32, 31), (13, 12, 33, 32), (12, 11, 34, 33), (11, 10, 35, 34), (10, 9, 36, 35), (9, 8, 37, 36), (60, 5, 38, 64), (64, 38, 39, 68), (68, 39, 40, 72), (72, 40, 41, 76), (76, 41, 42, 80), (80, 42, 43, 84), (84, 43, 44, 88), (88, 44, 45, 92), (92, 45, 46, 96), (96, 46, 47, 100), (52, 3, 18, 104), (104, 18, 19, 108), (108, 19, 20, 112), (112, 20, 21, 116), (116, 21, 22, 120), (120, 22, 23, 124), (124, 23, 24, 128), (128, 24, 25, 132), (132, 25, 26, 136), (136, 26, 27, 140), (9, 139, 143, 8), (139, 138, 142, 143), (138, 137, 141, 142), (137, 136, 140, 141), (10, 135, 139, 9), (135, 134, 138, 139), (133, 132, 136, 137), (11, 131, 135, 10), (131, 130, 134, 135), (130, 129, 133, 134), (129, 128, 132, 133), (12, 127, 131, 11), (127, 126, 130, 131), (126, 125, 129, 130), (125, 124, 128, 129), (13, 123, 127, 12), (123, 122, 126, 127), (122, 121, 125, 126), (121, 120, 124, 125), (14, 119, 123, 13), (119, 118, 122, 123), (118, 117, 121, 122), (117, 116, 120, 121), (15, 115, 119, 14), (115, 114, 118, 119), (113, 112, 116, 117), (16, 111, 115, 15), (111, 110, 114, 115), (110, 109, 113, 114), (109, 108, 112, 113), (17, 107, 111, 16), (107, 106, 110, 111), (106, 105, 109, 110), (105, 104, 108, 109), (2, 55, 107, 17), (55, 54, 106, 107), (54, 53, 105, 106), (53, 52, 104, 105), (29, 99, 103, 28), (99, 98, 102, 103), (98, 97, 101, 102), (97, 96, 100, 101), (30, 95, 99, 29), (95, 94, 98, 99), (94, 93, 97, 98), (93, 92, 96, 97), (31, 91, 95, 30), (91, 90, 94, 95), (89, 88, 92, 93), (32, 87, 91, 31), (87, 86, 90, 91), (86, 85, 89, 90), (85, 84, 88, 89), (33, 83, 87, 32), (83, 82, 86, 87), (82, 81, 85, 86), (81, 80, 84, 85), (34, 79, 83, 33), (79, 78, 82, 83), (78, 77, 81, 82), (77, 76, 80, 81), (35, 75, 79, 34), (75, 74, 78, 79), (74, 73, 77, 78), (73, 72, 76, 77), (36, 71, 75, 35), (71, 70, 74, 75), (69, 68, 72, 73), (37, 67, 71, 36), (67, 66, 70, 71), (66, 65, 69, 70), (65, 64, 68, 69), (4, 63, 67, 37), (63, 62, 66, 67), (62, 61, 65, 66), (61, 60, 64, 65), (28, 103, 48, 0), (103, 102, 49, 48), (102, 101, 50, 49), (101, 100, 51, 50), (6, 59, 63, 4), (59, 58, 62, 63), (58, 57, 61, 62), (57, 56, 60, 61), (8, 143, 59, 6), (143, 142, 58, 59), (142, 141, 57, 58), (141, 140, 56, 57), (0, 48, 55, 2), (48, 49, 54, 55), (49, 50, 53, 54), (50, 51, 52, 53)])
me_cube_001.polygons.foreach_set('use_smooth', [True] * 138)
_uv = me_cube_001.uv_layers.new(name='UVMap')
_uv.uv.foreach_set('vector', [0.0, 0.0, 1.0, 0.0, 1.0, 1.0, 0.0, 1.0, 0.06875, 0.5455, 0.0, 0.5455, 0.0, 0.5, 0.06875, 0.5, 0.06875, 0.5, 1.332e-07, 0.5, 0.0, 1.341e-07, 0.06875, 8.941e-08, 0.6563, 0.1, 0.6563, 0.0, 0.6875, 0.0, 0.6875, 0.1, 0.3438, 0.5455, 0.3438, 0.5, 0.6875, 0.5, 0.6875, 0.5455, 0.0, 0.0, 1.0, 0.0, 1.0, 1.0, 0.0, 1.0, 1.0, 0.5, 0.9688, 0.5, 0.9688, 5.96e-08, 1.0, 7.451e-08, 0.9688, 0.5, 0.9375, 0.5, 0.9375, 5.96e-08, 0.9688, 5.96e-08, 0.9375, 0.5, 0.9062, 0.5, 0.9062, 4.47e-08, 0.9375, 5.96e-08, 0.9062, 0.5, 0.875, 0.5, 0.875, 4.47e-08, 0.9062, 4.47e-08, 0.875, 0.5, 0.8438, 0.5, 0.8438, 2.98e-08, 0.875, 4.47e-08, 0.8438, 0.5, 0.8125, 0.5, 0.8125, 2.98e-08, 0.8438, 2.98e-08, 0.8125, 0.5, 0.7812, 0.5, 0.7813, 2.98e-08, 0.8125, 2.98e-08, 0.7812, 0.5, 0.75, 0.5, 0.75, 0.0, 0.7813, 2.98e-08, 0.75, 0.5, 0.7188, 0.5, 0.7188, 0.0, 0.75, 0.0, 0.7188, 0.5, 0.6875, 0.5, 0.6875, 2.98e-08, 0.7188, 0.0, 0.3438, 1.0, 0.3438, 0.9545, 0.6875, 0.9545, 0.6875, 1.0, 0.3438, 0.9545, 0.3438, 0.9091, 0.6875, 0.9091, 0.6875, 0.9545, 0.3438, 0.9091, 0.3438, 0.8636, 0.6875, 0.8636, 0.6875, 0.9091, 0.3438, 0.8636, 0.3438, 0.8182, 0.6875, 0.8182, 0.6875, 0.8636, 0.3438, 0.8182, 0.3438, 0.7727, 0.6875, 0.7727, 0.6875, 0.8182, 0.3438, 0.7727, 0.3438, 0.7273, 0.6875, 0.7273, 0.6875, 0.7727, 0.3438, 0.7273, 0.3438, 0.6818, 0.6875, 0.6818, 0.6875, 0.7273, 0.3438, 0.6818, 0.3438, 0.6364, 0.6875, 0.6364, 0.6875, 0.6818, 0.3438, 0.6364, 0.3438, 0.5909, 0.6875, 0.5909, 0.6875, 0.6364, 0.3438, 0.5909, 0.3438, 0.5455, 0.6875, 0.5455, 0.6875, 0.5909, 0.3438, 0.1, 0.3438, 5.96e-08, 0.375, 5.96e-08, 0.375, 0.1, 0.375, 0.1, 0.375, 5.96e-08, 0.4063, 2.98e-08, 0.4063, 0.1, 0.4063, 0.1, 0.4063, 2.98e-08, 0.4375, 2.98e-08, 0.4375, 0.1, 0.4375, 0.1, 0.4375, 2.98e-08, 0.4688, 2.98e-08, 0.4688, 0.1, 0.4688, 0.1, 0.4688, 2.98e-08, 0.5, 2.98e-08, 0.5, 0.1, 0.5, 0.1, 0.5, 2.98e-08, 0.5313, 2.98e-08, 0.5313, 0.1, 0.5313, 0.1, 0.5313, 2.98e-08, 0.5625, 2.98e-08, 0.5625, 0.1, 0.5625, 0.1, 0.5625, 2.98e-08, 0.5938, 2.98e-08, 0.5938, 0.1, 0.5938, 0.1, 0.5938, 2.98e-08, 0.625, 2.98e-08, 0.625, 0.1, 0.625, 0.1, 0.625, 2.98e-08, 0.6563, 0.0, 0.6563, 0.1, 0.06875, 1.0, 4.098e-08, 1.0, 4.098e-08, 0.9545, 0.06875, 0.9545, 0.06875, 0.9545, 4.098e-08, 0.9545, 2.049e-08, 0.9091, 0.06875, 0.9091, 0.06875, 0.9091, 2.049e-08, 0.9091, 2.049e-08, 0.8636, 0.06875, 0.8636, 0.06875, 0.8636, 2.049e-08, 0.8636, 2.049e-08, 0.8182, 0.06875, 0.8182, 0.06875, 0.8182, 2.049e-08, 0.8182, 2.049e-08, 0.7727, 0.06875, 0.7727, 0.06875, 0.7727, 2.049e-08, 0.7727, 2.049e-08, 0.7273, 0.06875, 0.7273, 0.06875, 0.7273, 2.049e-08, 0.7273, 2.049e-08, 0.6818, 0.06875, 0.6818, 0.06875, 0.6818, 2.049e-08, 0.6818, 2.049e-08, 0.6364, 0.06875, 0.6364, 0.06875, 0.6364, 2.049e-08, 0.6364, 2.049e-08, 0.5909, 0.06875, 0.5909, 0.06875, 0.5909, 2.049e-08, 0.5909, 0.0, 0.5455, 0.06875, 0.5455, 0.3437, 0.5909, 0.275, 0.5909, 0.275, 0.5455, 0.3437, 0.5455, 0.275, 0.5909, 0.2062, 0.5909, 0.2062, 0.5455, 0.275, 0.5455, 0.2062, 0.5909, 0.1375, 0.5909, 0.1375, 0.5455, 0.2062, 0.5455, 0.1375, 0.5909, 0.06875, 0.5909, 0.06875, 0.5455, 0.1375, 0.5455, 0.3437, 0.6364, 0.275, 0.6364, 0.275, 0.5909, 0.3437, 0.5909, 0.275, 0.6364, 0.2062, 0.6364, 0.2062, 0.5909, 0.275, 0.5909, 0.1375, 0.6364, 0.06875, 0.6364, 0.06875, 0.5909, 0.1375, 0.5909, 0.3437, 0.6818, 0.275, 0.6818, 0.275, 0.6364, 0.3437, 0.6364, 0.275, 0.6818, 0.2062, 0.6818, 0.2062, 0.6364, 0.275, 0.6364, 0.2062, 0.6818, 0.1375, 0.6818, 0.1375, 0.6364, 0.2062, 0.6364, 0.1375, 0.6818, 0.06875, 0.6818, 0.06875, 0.6364, 0.1375, 0.6364, 0.3437, 0.7273, 0.275, 0.7273, 0.275, 0.6818, 0.3437, 0.6818, 0.275, 0.7273, 0.2062, 0.7273, 0.2062, 0.6818, 0.275, 0.6818, 0.2062, 0.7273, 0.1375, 0.7273, 0.1375, 0.6818, 0.2062, 0.6818, 0.1375, 0.7273, 0.06875, 0.7273, 0.06875, 0.6818, 0.1375, 0.6818, 0.3437, 0.7727, 0.275, 0.7727, 0.275, 0.7273, 0.3437, 0.7273, 0.275, 0.7727, 0.2062, 0.7727, 0.2062, 0.7273, 0.275, 0.7273, 0.2062, 0.7727, 0.1375, 0.7727, 0.1375, 0.7273, 0.2062, 0.7273, 0.1375, 0.7727, 0.06875, 0.7727, 0.06875, 0.7273, 0.1375, 0.7273, 0.3437, 0.8182, 0.275, 0.8182, 0.275, 0.7727, 0.3437, 0.7727, 0.275, 0.8182, 0.2062, 0.8182, 0.2062, 0.7727, 0.275, 0.7727, 0.2062, 0.8182, 0.1375, 0.8182, 0.1375, 0.7727, 0.2062, 0.7727, 0.1375, 0.8182, 0.06875, 0.8182, 0.06875, 0.7727, 0.1375, 0.7727, 0.3437, 0.8636, 0.275, 0.8636, 0.275, 0.8182, 0.3437, 0.8182, 0.275, 0.8636, 0.2062, 0.8636, 0.2062, 0.8182, 0.275, 0.8182, 0.1375, 0.8636, 0.06875, 0.8636, 0.06875, 0.8182, 0.1375, 0.8182, 0.3437, 0.9091, 0.275, 0.9091, 0.275, 0.8636, 0.3437, 0.8636, 0.275, 0.9091, 0.2062, 0.9091, 0.2062, 0.8636, 0.275, 0.8636, 0.2062, 0.9091, 0.1375, 0.9091, 0.1375, 0.8636, 0.2062, 0.8636, 0.1375, 0.9091, 0.06875, 0.9091, 0.06875, 0.8636, 0.1375, 0.8636, 0.3438, 0.9545, 0.275, 0.9545, 0.275, 0.9091, 0.3437, 0.9091, 0.275, 0.9545, 0.2063, 0.9545, 0.2062, 0.9091, 0.275, 0.9091, 0.2063, 0.9545, 0.1375, 0.9545, 0.1375, 0.9091, 0.2062, 0.9091, 0.1375, 0.9545, 0.06875, 0.9545, 0.06875, 0.9091, 0.1375, 0.9091, 0.3438, 1.0, 0.275, 1.0, 0.275, 0.9545, 0.3438, 0.9545, 0.275, 1.0, 0.2063, 1.0, 0.2063, 0.9545, 0.275, 0.9545, 0.2063, 1.0, 0.1375, 1.0, 0.1375, 0.9545, 0.2063, 0.9545, 0.1375, 1.0, 0.06875, 1.0, 0.06875, 0.9545, 0.1375, 0.9545, 0.625, 0.5, 0.625, 0.4, 0.6563, 0.4, 0.6563, 0.5, 0.625, 0.4, 0.625, 0.3, 0.6563, 0.3, 0.6563, 0.4, 0.625, 0.3, 0.625, 0.2, 0.6563, 0.2, 0.6563, 0.3, 0.625, 0.2, 0.625, 0.1, 0.6563, 0.1, 0.6563, 0.2, 0.5938, 0.5, 0.5938, 0.4, 0.625, 0.4, 0.625, 0.5, 0.5938, 0.4, 0.5938, 0.3, 0.625, 0.3, 0.625, 0.4, 0.5938, 0.3, 0.5938, 0.2, 0.625, 0.2, 0.625, 0.3, 0.5938, 0.2, 0.5938, 0.1, 0.625, 0.1, 0.625, 0.2, 0.5625, 0.5, 0.5625, 0.4, 0.5938, 0.4, 0.5938, 0.5, 0.5625, 0.4, 0.5625, 0.3, 0.5938, 0.3, 0.5938, 0.4, 0.5625, 0.2, 0.5625, 0.1, 0.5938, 0.1, 0.5938, 0.2, 0.5313, 0.5, 0.5313, 0.4, 0.5625, 0.4, 0.5625, 0.5, 0.5313, 0.4, 0.5313, 0.3, 0.5625, 0.3, 0.5625, 0.4, 0.5313, 0.3, 0.5313, 0.2, 0.5625, 0.2, 0.5625, 0.3, 0.5313, 0.2, 0.5313, 0.1, 0.5625, 0.1, 0.5625, 0.2, 0.5, 0.5, 0.5, 0.4, 0.5313, 0.4, 0.5313, 0.5, 0.5, 0.4, 0.5, 0.3, 0.5313, 0.3, 0.5313, 0.4, 0.5, 0.3, 0.5, 0.2, 0.5313, 0.2, 0.5313, 0.3, 0.5, 0.2, 0.5, 0.1, 0.5313, 0.1, 0.5313, 0.2, 0.4688, 0.5, 0.4688, 0.4, 0.5, 0.4, 0.5, 0.5, 0.4688, 0.4, 0.4688, 0.3, 0.5, 0.3, 0.5, 0.4, 0.4688, 0.3, 0.4688, 0.2, 0.5, 0.2, 0.5, 0.3, 0.4688, 0.2, 0.4688, 0.1, 0.5, 0.1, 0.5, 0.2, 0.4375, 0.5, 0.4375, 0.4, 0.4688, 0.4, 0.4688, 0.5, 0.4375, 0.4, 0.4375, 0.3, 0.4688, 0.3, 0.4688, 0.4, 0.4375, 0.3, 0.4375, 0.2, 0.4688, 0.2, 0.4688, 0.3, 0.4375, 0.2, 0.4375, 0.1, 0.4688, 0.1, 0.4688, 0.2, 0.4063, 0.5, 0.4063, 0.4, 0.4375, 0.4, 0.4375, 0.5, 0.4063, 0.4, 0.4063, 0.3, 0.4375, 0.3, 0.4375, 0.4, 0.4063, 0.2, 0.4063, 0.1, 0.4375, 0.1, 0.4375, 0.2, 0.375, 0.5, 0.375, 0.4, 0.4063, 0.4, 0.4063, 0.5, 0.375, 0.4, 0.375, 0.3, 0.4063, 0.3, 0.4063, 0.4, 0.375, 0.3, 0.375, 0.2, 0.4063, 0.2, 0.4063, 0.3, 0.375, 0.2, 0.375, 0.1, 0.4063, 0.1, 0.4063, 0.2, 0.3438, 0.5, 0.3438, 0.4, 0.375, 0.4, 0.375, 0.5, 0.3438, 0.4, 0.3438, 0.3, 0.375, 0.3, 0.375, 0.4, 0.3438, 0.3, 0.3438, 0.2, 0.375, 0.2, 0.375, 0.3, 0.3438, 0.2, 0.3438, 0.1, 0.375, 0.1, 0.375, 0.2, 0.6563, 0.5, 0.6563, 0.4, 0.6875, 0.4, 0.6875, 0.5, 0.6563, 0.4, 0.6563, 0.3, 0.6875, 0.3, 0.6875, 0.4, 0.6563, 0.3, 0.6563, 0.2, 0.6875, 0.2, 0.6875, 0.3, 0.6563, 0.2, 0.6563, 0.1, 0.6875, 0.1, 0.6875, 0.2, 0.3438, 0.5, 0.275, 0.5, 0.275, 0.0, 0.3437, 0.0, 0.275, 0.5, 0.2063, 0.5, 0.2062, 2.98e-08, 0.275, 0.0, 0.2063, 0.5, 0.1375, 0.5, 0.1375, 5.96e-08, 0.2062, 2.98e-08, 0.1375, 0.5, 0.06875, 0.5, 0.06875, 8.941e-08, 0.1375, 5.96e-08, 0.3437, 0.5455, 0.275, 0.5455, 0.275, 0.5, 0.3437, 0.5, 0.275, 0.5455, 0.2062, 0.5455, 0.2062, 0.5, 0.275, 0.5, 0.2062, 0.5455, 0.1375, 0.5455, 0.1375, 0.5, 0.2062, 0.5, 0.1375, 0.5455, 0.06875, 0.5455, 0.06875, 0.5, 0.1375, 0.5, 0.9625, 1.0, 0.8937, 1.0, 0.8937, 0.5, 0.9625, 0.5, 0.8937, 1.0, 0.825, 1.0, 0.825, 0.5, 0.8937, 0.5, 0.825, 1.0, 0.7562, 1.0, 0.7562, 0.5, 0.825, 0.5, 0.7562, 1.0, 0.6875, 1.0, 0.6875, 0.5, 0.7562, 0.5])
me_cube_001.use_remesh_preserve_volume = False
me_cube_001.use_remesh_preserve_attributes = False
me_cube_001.use_mirror_vertex_groups = False
me_cube_001.update()
me_cube = bpy.data.meshes.new('Cube')
me_cube.from_pydata([(1.0, 1.0, -1.0), (1.0, -1.0, -1.0), (-1.0, -1.0, -1.0), (-1.0, 1.0, -1.0), (1.0, 1.0, 1.0), (1.0, -1.0, 1.0), (-1.0, -1.0, 1.0), (-1.0, 1.0, 1.0)], [], [(0, 1, 2, 3), (4, 7, 6, 5), (0, 4, 5, 1), (1, 5, 6, 2), (2, 6, 7, 3), (4, 0, 3, 7)])
_uv = me_cube.uv_layers.new(name='UVMap')
_uv.uv.foreach_set('vector', [1.987e-08, 0.6667, 0.3333, 0.6667, 0.3333, 1.0, 0.0, 1.0, 0.3333, 0.3333, 0.3333, 0.6667, 4.967e-08, 0.6667, 0.0, 0.3333, 0.6667, 0.3333, 0.3333, 0.3333, 0.3333, 0.0, 0.6667, 1.987e-08, 2.98e-08, 0.3333, 0.0, 1.291e-07, 0.3333, 0.0, 0.3333, 0.3333, 1.0, 0.3333, 0.6667, 0.3333, 0.6667, 8.941e-08, 1.0, 0.0, 0.3333, 0.3333, 0.6667, 0.3333, 0.6667, 0.6667, 0.3333, 0.6667])
me_cube.materials.append(mat_material)
me_cube.use_remesh_preserve_volume = False
me_cube.use_remesh_preserve_attributes = False
me_cube.use_mirror_vertex_groups = False
me_cube.update()
me_cube_002 = bpy.data.meshes.new('Cube.002')
me_cube_002.from_pydata([(-1.0, -1.0, -1.0), (-1.0, -1.0, 1.0), (-1.0, 1.0, -1.0), (-1.0, 1.0, 1.0), (1.0, -1.0, -1.0), (1.0, -1.0, 1.0), (1.0, 1.0, -1.0), (1.0, 1.0, 1.0), (0.8182, 1.0, -1.0), (0.6364, 1.0, -1.0), (0.4545, 1.0, -1.0), (0.2727, 1.0, -1.0), (0.09091, 1.0, -1.0), (-0.09091, 1.0, -1.0), (-0.2727, 1.0, -1.0), (-0.4545, 1.0, -1.0), (-0.6364, 1.0, -1.0), (-0.8182, 1.0, -1.0), (-0.8182, 1.0, 1.0), (-0.6364, 1.0, 1.0), (-0.4545, 1.0, 1.0), (-0.2727, 1.0, 1.0), (-0.09091, 1.0, 1.0), (0.09091, 1.0, 1.0), (0.2727, 1.0, 1.0), (0.4545, 1.0, 1.0), (0.6364, 1.0, 1.0), (0.8182, 1.0, 1.0), (-0.8182, -1.0, -1.0), (-0.6364, -1.0, -1.0), (-0.4545, -1.0, -1.0), (-0.2727, -1.0, -1.0), (-0.09091, -1.0, -1.0), (0.09091, -1.0, -1.0), (0.2727, -1.0, -1.0), (0.4545, -1.0, -1.0), (0.6364, -1.0, -1.0), (0.8182, -1.0, -1.0), (0.8182, -1.0, 1.0), (0.6364, -1.0, 1.0), (0.4545, -1.0, 1.0), (0.2727, -1.0, 1.0), (0.09091, -1.0, 1.0), (-0.09091, -1.0, 1.0), (-0.2727, -1.0, 1.0), (-0.4545, -1.0, 1.0), (-0.6364, -1.0, 1.0), (-0.8182, -1.0, 1.0), (-1.0, -1.0, -0.6), (-1.0, -1.0, -0.2), (-1.0, -1.0, 0.2), (-1.0, -1.0, 0.6), (-1.0, 1.0, 0.6), (-1.0, 1.0, 0.2), (-1.0, 1.0, -0.2), (-1.0, 1.0, -0.6), (1.0, 1.0, 0.6), (1.0, 1.0, 0.2), (1.0, 1.0, -0.2), (1.0, 1.0, -0.6), (1.0, -1.0, 0.6), (1.0, -1.0, 0.2), (1.0, -1.0, -0.2), (1.0, -1.0, -0.6), (0.8182, -1.0, 0.6), (0.8182, -1.0, 0.2), (0.8182, -1.0, -0.2), (0.8182, -1.0, -0.6), (0.6364, -1.0, 0.6), (0.6364, -1.0, 0.2), (0.6364, -1.0, -0.2), (0.6364, -1.0, -0.6), (0.4545, -1.0, 0.6), (0.4545, -1.0, 0.2), (0.4545, -1.0, -0.2), (0.4545, -1.0, -0.6), (0.2727, -1.0, 0.6), (0.2727, -1.0, 0.2), (0.2727, -1.0, -0.2), (0.2727, -1.0, -0.6), (0.09091, -1.0, 0.6), (0.09091, -1.0, 0.2), (0.09091, -1.0, -0.2), (0.09091, -1.0, -0.6), (-0.09091, -1.0, 0.6), (-0.09091, -1.0, 0.2), (-0.09091, -1.0, -0.2), (-0.09091, -1.0, -0.6), (-0.2727, -1.0, 0.6), (-0.2727, -1.0, 0.2), (-0.2727, -1.0, -0.2), (-0.2727, -1.0, -0.6), (-0.4545, -1.0, 0.6), (-0.4545, -1.0, 0.2), (-0.4545, -1.0, -0.2), (-0.4545, -1.0, -0.6), (-0.6364, -1.0, 0.6), (-0.6364, -1.0, 0.2), (-0.6364, -1.0, -0.2), (-0.6364, -1.0, -0.6), (-0.8182, -1.0, 0.6), (-0.8182, -1.0, 0.2), (-0.8182, -1.0, -0.2), (-0.8182, -1.0, -0.6), (-0.8182, 1.0, 0.6), (-0.8182, 1.0, 0.2), (-0.8182, 1.0, -0.2), (-0.8182, 1.0, -0.6), (-0.6364, 1.0, 0.6), (-0.6364, 1.0, 0.2), (-0.6364, 1.0, -0.2), (-0.6364, 1.0, -0.6), (-0.4545, 1.0, 0.6), (-0.4545, 1.0, 0.2), (-0.4545, 1.0, -0.2), (-0.4545, 1.0, -0.6), (-0.2727, 1.0, 0.6), (-0.2727, 1.0, 0.2), (-0.2727, 1.0, -0.2), (-0.2727, 1.0, -0.6), (-0.09091, 1.0, 0.6), (-0.09091, 1.0, 0.2), (-0.09091, 1.0, -0.2), (-0.09091, 1.0, -0.6), (0.09091, 1.0, 0.6), (0.09091, 1.0, 0.2), (0.09091, 1.0, -0.2), (0.09091, 1.0, -0.6), (0.2727, 1.0, 0.6), (0.2727, 1.0, 0.2), (0.2727, 1.0, -0.2), (0.2727, 1.0, -0.6), (0.4545, 1.0, 0.6), (0.4545, 1.0, 0.2), (0.4545, 1.0, -0.2), (0.4545, 1.0, -0.6), (0.6364, 1.0, 0.6), (0.6364, 1.0, 0.2), (0.6364, 1.0, -0.2), (0.6364, 1.0, -0.6), (0.8182, 1.0, 0.6), (0.8182, 1.0, 0.2), (0.8182, 1.0, -0.2), (0.8182, 1.0, -0.6)], [], [(51, 1, 3, 52), (140, 27, 7, 56), (56, 7, 5, 60), (100, 47, 1, 51), (8, 6, 4, 37), (18, 3, 1, 47), (7, 27, 38, 5), (27, 26, 39, 38), (26, 25, 40, 39), (25, 24, 41, 40), (24, 23, 42, 41), (23, 22, 43, 42), (22, 21, 44, 43), (21, 20, 45, 44), (20, 19, 46, 45), (19, 18, 47, 46), (2, 17, 28, 0), (17, 16, 29, 28), (16, 15, 30, 29), (15, 14, 31, 30), (14, 13, 32, 31), (13, 12, 33, 32), (12, 11, 34, 33), (11, 10, 35, 34), (10, 9, 36, 35), (9, 8, 37, 36), (60, 5, 38, 64), (64, 38, 39, 68), (68, 39, 40, 72), (72, 40, 41, 76), (76, 41, 42, 80), (80, 42, 43, 84), (84, 43, 44, 88), (88, 44, 45, 92), (92, 45, 46, 96), (96, 46, 47, 100), (52, 3, 18, 104), (104, 18, 19, 108), (108, 19, 20, 112), (112, 20, 21, 116), (116, 21, 22, 120), (120, 22, 23, 124), (124, 23, 24, 128), (128, 24, 25, 132), (132, 25, 26, 136), (136, 26, 27, 140), (9, 139, 143, 8), (139, 138, 142, 143), (138, 137, 141, 142), (137, 136, 140, 141), (10, 135, 139, 9), (135, 134, 138, 139), (133, 132, 136, 137), (11, 131, 135, 10), (131, 130, 134, 135), (130, 129, 133, 134), (129, 128, 132, 133), (12, 127, 131, 11), (127, 126, 130, 131), (126, 125, 129, 130), (125, 124, 128, 129), (13, 123, 127, 12), (123, 122, 126, 127), (122, 121, 125, 126), (121, 120, 124, 125), (14, 119, 123, 13), (119, 118, 122, 123), (118, 117, 121, 122), (117, 116, 120, 121), (15, 115, 119, 14), (115, 114, 118, 119), (113, 112, 116, 117), (16, 111, 115, 15), (111, 110, 114, 115), (110, 109, 113, 114), (109, 108, 112, 113), (17, 107, 111, 16), (107, 106, 110, 111), (106, 105, 109, 110), (105, 104, 108, 109), (2, 55, 107, 17), (55, 54, 106, 107), (54, 53, 105, 106), (53, 52, 104, 105), (29, 99, 103, 28), (99, 98, 102, 103), (98, 97, 101, 102), (97, 96, 100, 101), (30, 95, 99, 29), (95, 94, 98, 99), (94, 93, 97, 98), (93, 92, 96, 97), (31, 91, 95, 30), (91, 90, 94, 95), (89, 88, 92, 93), (32, 87, 91, 31), (87, 86, 90, 91), (86, 85, 89, 90), (85, 84, 88, 89), (33, 83, 87, 32), (83, 82, 86, 87), (82, 81, 85, 86), (81, 80, 84, 85), (34, 79, 83, 33), (79, 78, 82, 83), (78, 77, 81, 82), (77, 76, 80, 81), (35, 75, 79, 34), (75, 74, 78, 79), (74, 73, 77, 78), (73, 72, 76, 77), (36, 71, 75, 35), (71, 70, 74, 75), (69, 68, 72, 73), (37, 67, 71, 36), (67, 66, 70, 71), (66, 65, 69, 70), (65, 64, 68, 69), (4, 63, 67, 37), (63, 62, 66, 67), (62, 61, 65, 66), (61, 60, 64, 65), (28, 103, 48, 0), (103, 102, 49, 48), (102, 101, 50, 49), (101, 100, 51, 50), (6, 59, 63, 4), (59, 58, 62, 63), (58, 57, 61, 62), (57, 56, 60, 61), (8, 143, 59, 6), (143, 142, 58, 59), (142, 141, 57, 58), (141, 140, 56, 57), (0, 48, 55, 2), (48, 49, 54, 55), (49, 50, 53, 54), (50, 51, 52, 53)])
me_cube_002.polygons.foreach_set('use_smooth', [True] * 138)
_uv = me_cube_002.uv_layers.new(name='UVMap')
_uv.uv.foreach_set('vector', [0.7692, 0.6461, 0.6615, 0.6461, 0.4061, 0.9091, 0.6758, 0.9091, 0.2303, 0.1561, 0.1225, 0.1561, 0.1225, 0.1071, 0.2303, 0.1071, 0.2303, 0.1071, 0.1225, 0.1071, 0.0, 8.941e-08, 0.06667, 5.96e-08, 0.9336, 0.1621, 0.6364, 0.0, 0.6667, 0.0, 1.009, 0.1621, 0.6667, 0.0303, 0.6667, 4.967e-08, 1.0, 0.0, 1.0, 0.0303, 0.6125, 0.6461, 0.6615, 0.6461, 0.3333, 1.0, 0.303, 1.0, 0.1225, 0.6461, 0.1715, 0.6461, 0.0303, 1.0, 1.987e-08, 1.0, 0.1715, 0.6461, 0.2205, 0.6461, 0.06061, 1.0, 0.0303, 1.0, 0.2205, 0.6461, 0.2695, 0.6461, 0.09091, 1.0, 0.06061, 1.0, 0.2695, 0.6461, 0.3185, 0.6461, 0.1212, 1.0, 0.09091, 1.0, 0.3185, 0.6461, 0.3675, 0.6461, 0.1515, 1.0, 0.1212, 1.0, 0.3675, 0.6461, 0.4165, 0.6461, 0.1818, 1.0, 0.1515, 1.0, 0.4165, 0.6461, 0.4655, 0.6461, 0.2121, 1.0, 0.1818, 1.0, 0.4655, 0.6461, 0.5145, 0.6461, 0.2424, 1.0, 0.2121, 1.0, 0.5145, 0.6461, 0.5635, 0.6461, 0.2727, 1.0, 0.2424, 1.0, 0.5635, 0.6461, 0.6125, 0.6461, 0.303, 1.0, 0.2727, 1.0, 1.009, 0.8293, 1.009, 0.7535, 1.0, 0.303, 1.0, 0.3333, 1.009, 0.7535, 1.009, 0.6777, 1.0, 0.2727, 1.0, 0.303, 1.009, 0.6777, 1.009, 0.6018, 1.0, 0.2424, 1.0, 0.2727, 1.009, 0.6018, 1.009, 0.526, 1.0, 0.2121, 1.0, 0.2424, 1.009, 0.526, 1.009, 0.4502, 1.0, 0.1818, 1.0, 0.2121, 1.009, 0.4502, 1.009, 0.3744, 1.0, 0.1515, 1.0, 0.1818, 1.009, 0.3744, 1.009, 0.2985, 1.0, 0.1212, 1.0, 0.1515, 1.009, 0.2985, 1.009, 0.2227, 1.0, 0.09091, 1.0, 0.1212, 1.009, 0.2227, 1.009, 0.1469, 1.0, 0.06061, 1.0, 0.09091, 1.009, 0.1469, 0.6667, 0.0303, 1.0, 0.0303, 1.0, 0.06061, 0.1754, 0.1621, 0.1754, -0.004744, 0.2512, -0.004744, 0.2512, 0.1621, 0.2512, 0.1621, 0.2512, -0.004744, 0.327, -0.004744, 0.327, 0.1621, 0.327, 0.1621, 0.327, -0.004744, 0.4028, -0.004744, 0.4028, 0.1621, 0.4028, 0.1621, 0.4028, -0.004744, 0.4787, -0.004744, 0.4787, 0.1621, 0.4787, 0.1621, 0.4787, -0.004744, 0.5545, -0.004744, 0.5545, 0.1621, 0.5545, 0.1621, 0.5545, -0.004744, 0.6303, -0.004744, 0.6303, 0.1621, 0.6303, 0.1621, 0.6303, -0.004744, 0.7061, -0.004744, 0.7061, 0.1621, 0.7061, 0.1621, 0.7061, -0.004744, 0.782, -0.004744, 0.782, 0.1621, 0.782, 0.1621, 0.782, -0.004744, 0.6061, 1.987e-08, 0.8578, 0.1621, 0.8578, 0.1621, 0.6061, 1.987e-08, 0.6364, 0.0, 0.9336, 0.1621, 0.2303, 0.6461, 0.1225, 0.6461, 0.1225, 0.5971, 0.2303, 0.5971, 0.2303, 0.5971, 0.1225, 0.5971, 0.1225, 0.5481, 0.2303, 0.5481, 0.2303, 0.5481, 0.1225, 0.5481, 0.1225, 0.4991, 0.2303, 0.4991, 0.2303, 0.4991, 0.1225, 0.4991, 0.1225, 0.4501, 0.2303, 0.4501, 0.2303, 0.4501, 0.1225, 0.4501, 0.1225, 0.4011, 0.2303, 0.4011, 0.2303, 0.4011, 0.1225, 0.4011, 0.1225, 0.3521, 0.2303, 0.3521, 0.2303, 0.3521, 0.1225, 0.3521, 0.1225, 0.3031, 0.2303, 0.3031, 0.2303, 0.3031, 0.1225, 0.3031, 0.1225, 0.2541, 0.2303, 0.2541, 0.2303, 0.2541, 0.1225, 0.2541, 0.1225, 0.2051, 0.2303, 0.2051, 0.2303, 0.2051, 0.1225, 0.2051, 0.1225, 0.1561, 0.2303, 0.1561, 0.1754, 0.9809, 0.008572, 0.9809, 0.008572, 0.9051, 0.1754, 0.9051, 0.008572, 0.9809, 0.4459, 0.2051, 0.4459, 0.1561, 0.008572, 0.9051, 0.4459, 0.2051, 0.3381, 0.2051, 0.3381, 0.1561, 0.4459, 0.1561, 0.3381, 0.2051, 0.2303, 0.2051, 0.2303, 0.1561, 0.3381, 0.1561, 0.1754, 1.057, 0.5537, 0.2541, 0.008572, 0.9809, 0.1754, 0.9809, 0.5537, 0.2541, 0.4459, 0.2541, 0.4459, 0.2051, 0.008572, 0.9809, 0.3381, 0.2541, 0.2303, 0.2541, 0.2303, 0.2051, 0.3381, 0.2051, 0.1754, 1.133, 0.5537, 0.3031, 0.5537, 0.2541, 0.1754, 1.057, 0.5537, 0.3031, 0.4459, 0.3031, 0.4459, 0.2541, 0.5537, 0.2541, 0.4459, 0.3031, 0.3381, 0.3031, 0.3381, 0.2541, 0.4459, 0.2541, 0.3381, 0.3031, 0.2303, 0.3031, 0.2303, 0.2541, 0.3381, 0.2541, 0.6615, 0.3521, 0.5537, 0.3521, 0.5537, 0.3031, 0.1754, 1.133, 0.5537, 0.3521, 0.4459, 0.3521, 0.4459, 0.3031, 0.5537, 0.3031, 0.4459, 0.3521, 0.3381, 0.3521, 0.3381, 0.3031, 0.4459, 0.3031, 0.3381, 0.3521, 0.2303, 0.3521, 0.2303, 0.3031, 0.3381, 0.3031, 0.6615, 0.4011, 0.5537, 0.4011, 0.5537, 0.3521, 0.6615, 0.3521, 0.5537, 0.4011, 0.4459, 0.4011, 0.4459, 0.3521, 0.5537, 0.3521, 0.4459, 0.4011, 0.3381, 0.4011, 0.3381, 0.3521, 0.4459, 0.3521, 0.3381, 0.4011, 0.2303, 0.4011, 0.2303, 0.3521, 0.3381, 0.3521, 0.6615, 0.4501, 0.5537, 0.4501, 0.5537, 0.4011, 0.6615, 0.4011, 0.5537, 0.4501, 0.4459, 0.4501, 0.4459, 0.4011, 0.5537, 0.4011, 0.4459, 0.4501, 0.3381, 0.4501, 0.3381, 0.4011, 0.4459, 0.4011, 0.3381, 0.4501, 0.2303, 0.4501, 0.2303, 0.4011, 0.3381, 0.4011, 0.6615, 0.4991, 0.5537, 0.4991, 0.5537, 0.4501, 0.6615, 0.4501, 0.5537, 0.4991, 0.4459, 0.4991, 0.4459, 0.4501, 0.5537, 0.4501, 0.3381, 0.4991, 0.2303, 0.4991, 0.2303, 0.4501, 0.3381, 0.4501, 0.6615, 0.5481, 0.5537, 0.5481, 0.5537, 0.4991, 0.6615, 0.4991, 0.5537, 0.5481, 0.4459, 0.5481, 0.4459, 0.4991, 0.5537, 0.4991, 0.4459, 0.5481, 0.3381, 0.5481, 0.3381, 0.4991, 0.4459, 0.4991, 0.3381, 0.5481, 0.2303, 0.5481, 0.2303, 0.4991, 0.3381, 0.4991, 0.6615, 0.5971, 0.5537, 0.5971, 0.5537, 0.5481, 0.6615, 0.5481, 0.5537, 0.5971, 0.4459, 0.5971, 0.4459, 0.5481, 0.5537, 0.5481, 0.4459, 0.5971, 0.3381, 0.5971, 0.3381, 0.5481, 0.4459, 0.5481, 0.3381, 0.5971, 0.2303, 0.5971, 0.2303, 0.5481, 0.3381, 0.5481, 0.6615, 0.6461, 0.5537, 0.6461, 0.5537, 0.5971, 0.6615, 0.5971, 0.5537, 0.6461, 0.4459, 0.6461, 0.4459, 0.5971, 0.5537, 0.5971, 0.4459, 0.6461, 0.3381, 0.6461, 0.3381, 0.5971, 0.4459, 0.5971, 0.3381, 0.6461, 0.2303, 0.6461, 0.2303, 0.5971, 0.3381, 0.5971, 0.8578, 0.8293, 0.8578, 0.6625, 0.9336, 0.6625, 0.9336, 0.8293, 0.8578, 0.6625, 0.8578, 0.4957, 0.9336, 0.4957, 0.9336, 0.6625, 0.8578, 0.4957, 0.8578, 0.3289, 0.9336, 0.3289, 0.9336, 0.4957, 0.8578, 0.3289, 0.8578, 0.1621, 0.9336, 0.1621, 0.9336, 0.3289, 0.782, 0.8293, 0.782, 0.6625, 0.8578, 0.6625, 0.8578, 0.8293, 0.782, 0.6625, 0.782, 0.4957, 0.8578, 0.4957, 0.8578, 0.6625, 0.782, 0.4957, 0.782, 0.3289, 0.8578, 0.3289, 0.8578, 0.4957, 0.782, 0.3289, 0.782, 0.1621, 0.8578, 0.1621, 0.8578, 0.3289, 0.7061, 0.8293, 0.7061, 0.6625, 0.782, 0.6625, 0.782, 0.8293, 0.7061, 0.6625, 0.7061, 0.4957, 0.782, 0.4957, 0.782, 0.6625, 0.7061, 0.3289, 0.7061, 0.1621, 0.782, 0.1621, 0.782, 0.3289, 0.6303, 0.8293, 0.6303, 0.6625, 0.7061, 0.6625, 0.7061, 0.8293, 0.6303, 0.6625, 0.6303, 0.4957, 0.7061, 0.4957, 0.7061, 0.6625, 0.6303, 0.4957, 0.6303, 0.3289, 0.7061, 0.3289, 0.7061, 0.4957, 0.6303, 0.3289, 0.6303, 0.1621, 0.7061, 0.1621, 0.7061, 0.3289, 0.5545, 0.8293, 0.5545, 0.6625, 0.6303, 0.6625, 0.6303, 0.8293, 0.5545, 0.6625, 0.5545, 0.4957, 0.6303, 0.4957, 0.6303, 0.6625, 0.5545, 0.4957, 0.5545, 0.3289, 0.6303, 0.3289, 0.6303, 0.4957, 0.5545, 0.3289, 0.5545, 0.1621, 0.6303, 0.1621, 0.6303, 0.3289, 0.4787, 0.8293, 0.8965, 0.6394, 0.5545, 0.6625, 0.5545, 0.8293, 0.8965, 0.6394, 0.8965, 0.3696, 0.5545, 0.4957, 0.5545, 0.6625, 0.8965, 0.3696, 0.8965, 0.09992, 0.5545, 0.3289, 0.5545, 0.4957, 0.8965, 0.09992, 0.4787, 0.1621, 0.5545, 0.1621, 0.5545, 0.3289, 0.4028, 0.8293, 0.7739, 0.6394, 0.8965, 0.6394, 0.4787, 0.8293, 0.7739, 0.6394, 0.7739, 0.3696, 0.8965, 0.3696, 0.8965, 0.6394, 0.7739, 0.3696, 0.7739, 0.09992, 0.8965, 0.09992, 0.8965, 0.3696, 0.7739, 0.09992, 0.4028, 0.1621, 0.4787, 0.1621, 0.8965, 0.09992, 0.6513, 0.9091, 0.6513, 0.6394, 0.7739, 0.6394, 0.4028, 0.8293, 0.6513, 0.6394, 0.6513, 0.3696, 0.7739, 0.3696, 0.7739, 0.6394, 0.6513, 0.09992, 0.327, 0.1621, 0.4028, 0.1621, 0.7739, 0.09992, 0.5287, 0.9091, 0.5287, 0.6394, 0.6513, 0.6394, 0.6513, 0.9091, 0.5287, 0.6394, 0.5287, 0.3696, 0.6513, 0.3696, 0.6513, 0.6394, 0.5287, 0.3696, 0.5287, 0.09992, 0.6513, 0.09992, 0.6513, 0.3696, 0.5287, 0.09992, 0.2512, 0.1621, 0.327, 0.1621, 0.6513, 0.09992, 0.4061, 0.9091, 0.4061, 0.6394, 0.5287, 0.6394, 0.5287, 0.9091, 0.4061, 0.6394, 0.4061, 0.3696, 0.5287, 0.3696, 0.5287, 0.6394, 0.4061, 0.3696, 0.4061, 0.09992, 0.5287, 0.09992, 0.5287, 0.3696, 0.4061, 0.09992, 0.1754, 0.1621, 0.2512, 0.1621, 0.5287, 0.09992, 0.9336, 0.8293, 0.9336, 0.6625, 1.009, 0.6625, 1.009, 0.8293, 0.9336, 0.6625, 0.9336, 0.4957, 1.009, 0.4957, 1.009, 0.6625, 0.9336, 0.4957, 0.9336, 0.3289, 1.009, 0.3289, 1.009, 0.4957, 0.9336, 0.3289, 0.9336, 0.1621, 1.009, 0.1621, 1.009, 0.3289, 0.4061, 0.9091, 0.008572, 0.8293, 0.2667, 0.0, 0.1754, -0.004744, 0.008572, 0.8293, 0.4459, 0.1071, 0.2, 1.987e-08, 0.2667, 0.0, 0.4459, 0.1071, 0.3381, 0.1071, 0.1333, 3.974e-08, 0.2, 1.987e-08, 0.3381, 0.1071, 0.2303, 0.1071, 0.06667, 5.96e-08, 0.1333, 3.974e-08, 0.1754, 0.9051, 0.008572, 0.9051, 0.008572, 0.8293, 0.4061, 0.9091, 0.008572, 0.9051, 0.4459, 0.1561, 0.4459, 0.1071, 0.008572, 0.8293, 0.4459, 0.1561, 0.3381, 0.1561, 0.3381, 0.1071, 0.4459, 0.1071, 0.3381, 0.1561, 0.2303, 0.1561, 0.2303, 0.1071, 0.3381, 0.1071, 0.6667, 0.6667, 0.6, 0.6667, 0.8426, 0.8293, 1.009, 0.8293, 0.6, 0.6667, 0.5333, 0.6667, 0.6758, 0.8293, 0.8426, 0.8293, 0.5333, 0.6667, 0.877, 0.6461, 0.509, 0.8293, 0.6758, 0.8293, 0.877, 0.6461, 0.7692, 0.6461, 0.6758, 0.9091, 0.509, 0.8293])
me_cube_002.use_remesh_preserve_volume = False
me_cube_002.use_remesh_preserve_attributes = False
me_cube_002.use_mirror_vertex_groups = False
me_cube_002.update()
me_cube_004 = bpy.data.meshes.new('Cube.004')
me_cube_004.from_pydata([(-1.0, -1.0, -1.0), (-1.0, -1.0, 1.0), (-1.0, 1.0, -1.0), (-1.0, 1.0, 1.0), (1.0, -1.0, -1.0), (1.0, -1.0, 1.0), (1.0, 1.0, -1.0), (1.0, 1.0, 1.0), (-1.0, 0.6667, -1.0), (-1.0, 0.3333, -1.0), (-1.0, -2.98e-08, -1.0), (-1.0, -0.3333, -1.0), (-1.0, -0.6667, -1.0), (-1.0, -0.6667, 1.0), (-1.0, -0.3333, 1.0), (-1.0, 2.98e-08, 1.0), (-1.0, 0.3333, 1.0), (-1.0, 0.6667, 1.0), (1.0, -0.6667, -1.0), (1.0, -0.3333, -1.0), (1.0, 2.98e-08, -1.0), (1.0, 0.3333, -1.0), (1.0, 0.6667, -1.0), (1.0, 0.6667, 1.0), (1.0, 0.3333, 1.0), (1.0, -2.98e-08, 1.0), (1.0, -0.3333, 1.0), (1.0, -0.6667, 1.0), (-1.0, -1.0, -0.3333), (-1.0, -1.0, 0.3333), (-1.0, 1.0, 0.3333), (-1.0, 1.0, -0.3333), (1.0, 1.0, 0.3333), (1.0, 1.0, -0.3333), (1.0, -1.0, 0.3333), (1.0, -1.0, -0.3333), (1.0, 0.6667, 0.3333), (1.0, 0.6667, -0.3333), (1.0, 0.3333, 0.3333), (1.0, 0.3333, -0.3333), (1.0, -9.934e-09, 0.3333), (1.0, -0.3333, 0.3333), (1.0, -0.3333, -0.3333), (1.0, -0.6667, 0.3333), (1.0, -0.6667, -0.3333), (-1.0, -0.6667, 0.3333), (-1.0, -0.6667, -0.3333), (-1.0, -0.3333, 0.3333), (-1.0, -0.3333, -0.3333), (-1.0, 9.934e-09, 0.3333), (-1.0, 0.3333, 0.3333), (-1.0, 0.3333, -0.3333), (-1.0, 0.6667, 0.3333), (-1.0, 0.6667, -0.3333)], [], [(52, 17, 3, 30), (30, 3, 7, 32), (43, 27, 5, 34), (34, 5, 1, 29), (12, 18, 4, 0), (27, 13, 1, 5), (7, 3, 17, 23), (23, 17, 16, 24), (24, 16, 15, 25), (25, 15, 14, 26), (26, 14, 13, 27), (2, 6, 22, 8), (8, 22, 21, 9), (9, 21, 20, 10), (10, 20, 19, 11), (11, 19, 18, 12), (32, 7, 23, 36), (36, 23, 24, 38), (38, 24, 25, 40), (40, 25, 26, 41), (41, 26, 27, 43), (29, 1, 13, 45), (45, 13, 14, 47), (47, 14, 15, 49), (49, 15, 16, 50), (50, 16, 17, 52), (9, 51, 53, 8), (51, 50, 52, 53), (12, 46, 48, 11), (46, 45, 47, 48), (0, 28, 46, 12), (28, 29, 45, 46), (19, 42, 44, 18), (42, 41, 43, 44), (22, 37, 39, 21), (37, 36, 38, 39), (6, 33, 37, 22), (33, 32, 36, 37), (4, 35, 28, 0), (35, 34, 29, 28), (18, 44, 35, 4), (44, 43, 34, 35), (2, 31, 33, 6), (31, 30, 32, 33), (8, 53, 31, 2), (53, 52, 30, 31)])
me_cube_004.polygons.foreach_set('use_smooth', [True] * 46)
_uv = me_cube_004.uv_layers.new(name='UVMap')
_uv.uv.foreach_set('vector', [0.4444, 0.05556, 0.3333, 0.05556, 0.3333, 3.974e-08, 0.4444, 1.987e-08, 3.974e-08, 0.4444, 0.0, 0.3333, 0.3333, 0.3333, 0.3333, 0.4444, 0.1111, 0.05556, 1.987e-08, 0.05556, 0.0, 8.941e-08, 0.1111, 3.974e-08, 0.3333, 0.4444, 0.3333, 0.3333, 0.6667, 0.3333, 0.6667, 0.4444, 1.0, 0.05556, 0.6667, 0.05556, 0.6667, 2.98e-08, 1.0, 0.0, 0.05556, 0.6667, 0.05556, 1.0, 4.967e-08, 1.0, 0.0, 0.6667, 0.3333, 0.6667, 0.3333, 1.0, 0.2778, 1.0, 0.2778, 0.6667, 0.2778, 0.6667, 0.2778, 1.0, 0.2222, 1.0, 0.2222, 0.6667, 0.2222, 0.6667, 0.2222, 1.0, 0.1667, 1.0, 0.1667, 0.6667, 0.1667, 0.6667, 0.1667, 1.0, 0.1111, 1.0, 0.1111, 0.6667, 0.1111, 0.6667, 0.1111, 1.0, 0.05556, 1.0, 0.05556, 0.6667, 1.0, 0.3333, 0.6667, 0.3333, 0.6667, 0.2778, 1.0, 0.2778, 1.0, 0.2778, 0.6667, 0.2778, 0.6667, 0.2222, 1.0, 0.2222, 1.0, 0.2222, 0.6667, 0.2222, 0.6667, 0.1667, 1.0, 0.1667, 1.0, 0.1667, 0.6667, 0.1667, 0.6667, 0.1111, 1.0, 0.1111, 1.0, 0.1111, 0.6667, 0.1111, 0.6667, 0.05556, 1.0, 0.05556, 0.1111, 0.3333, 1.291e-07, 0.3333, 9.934e-08, 0.2778, 0.1111, 0.2778, 0.1111, 0.2778, 9.934e-08, 0.2778, 7.947e-08, 0.2222, 0.1111, 0.2222, 0.1111, 0.2222, 7.947e-08, 0.2222, 5.96e-08, 0.1667, 0.1111, 0.1667, 0.1111, 0.1667, 5.96e-08, 0.1667, 3.974e-08, 0.1111, 0.1111, 0.1111, 0.1111, 0.1111, 3.974e-08, 0.1111, 1.987e-08, 0.05556, 0.1111, 0.05556, 0.4444, 0.3333, 0.3333, 0.3333, 0.3333, 0.2778, 0.4444, 0.2778, 0.4444, 0.2778, 0.3333, 0.2778, 0.3333, 0.2222, 0.4444, 0.2222, 0.4444, 0.2222, 0.3333, 0.2222, 0.3333, 0.1667, 0.4444, 0.1667, 0.4444, 0.1667, 0.3333, 0.1667, 0.3333, 0.1111, 0.4444, 0.1111, 0.4444, 0.1111, 0.3333, 0.1111, 0.3333, 0.05556, 0.4444, 0.05556, 0.6667, 0.1111, 0.5556, 0.1111, 0.5556, 0.05556, 0.6667, 0.05556, 0.5556, 0.1111, 0.4444, 0.1111, 0.4444, 0.05556, 0.5556, 0.05556, 0.6667, 0.2778, 0.5556, 0.2778, 0.5556, 0.2222, 0.6667, 0.2222, 0.5556, 0.2778, 0.4444, 0.2778, 0.4444, 0.2222, 0.5556, 0.2222, 0.6667, 0.3333, 0.5556, 0.3333, 0.5556, 0.2778, 0.6667, 0.2778, 0.5556, 0.3333, 0.4444, 0.3333, 0.4444, 0.2778, 0.5556, 0.2778, 0.3333, 0.1111, 0.2222, 0.1111, 0.2222, 0.05556, 0.3333, 0.05556, 0.2222, 0.1111, 0.1111, 0.1111, 0.1111, 0.05556, 0.2222, 0.05556, 0.3333, 0.2778, 0.2222, 0.2778, 0.2222, 0.2222, 0.3333, 0.2222, 0.2222, 0.2778, 0.1111, 0.2778, 0.1111, 0.2222, 0.2222, 0.2222, 0.3333, 0.3333, 0.2222, 0.3333, 0.2222, 0.2778, 0.3333, 0.2778, 0.2222, 0.3333, 0.1111, 0.3333, 0.1111, 0.2778, 0.2222, 0.2778, 0.3333, 0.6667, 0.3333, 0.5556, 0.6667, 0.5556, 0.6667, 0.6667, 0.3333, 0.5556, 0.3333, 0.4444, 0.6667, 0.4444, 0.6667, 0.5556, 0.3333, 0.05556, 0.2222, 0.05556, 0.2222, 1.987e-08, 0.3333, 0.0, 0.2222, 0.05556, 0.1111, 0.05556, 0.1111, 3.974e-08, 0.2222, 1.987e-08, 6.954e-08, 0.6667, 5.96e-08, 0.5556, 0.3333, 0.5556, 0.3333, 0.6667, 5.96e-08, 0.5556, 3.974e-08, 0.4444, 0.3333, 0.4444, 0.3333, 0.5556, 0.6667, 0.05556, 0.5556, 0.05556, 0.5556, 1.987e-08, 0.6667, 0.0, 0.5556, 0.05556, 0.4444, 0.05556, 0.4444, 1.987e-08, 0.5556, 1.987e-08])
me_cube_004.use_remesh_preserve_volume = False
me_cube_004.use_remesh_preserve_attributes = False
me_cube_004.use_mirror_vertex_groups = False
me_cube_004.update()
me_cube_007 = bpy.data.meshes.new('Cube.007')
me_cube_007.from_pydata([(-1.0, -1.0, -1.0), (-1.0, 1.0, -1.0), (1.0, -1.0, -1.0), (1.0, 1.0, -1.0), (-1.0, 0.7778, -1.0), (-1.0, 0.5556, -1.0), (-1.0, 0.3333, -1.0), (-1.0, 0.1111, -1.0), (-1.0, -0.1111, -1.0), (-1.0, -0.3333, -1.0), (-1.0, -0.5556, -1.0), (-1.0, -0.7778, -1.0), (1.0, -0.7778, -1.0), (1.0, -0.5556, -1.0), (1.0, -0.3333, -1.0), (1.0, -0.1111, -1.0), (1.0, 0.1111, -1.0), (1.0, 0.3333, -1.0), (1.0, 0.5556, -1.0), (1.0, 0.7778, -1.0), (-1.0, -1.0, -0.7143), (-1.0, 1.0, -0.7143), (1.0, 1.0, -0.7143), (1.0, -1.0, -0.7143), (1.0, 0.7778, -0.4286), (1.0, 0.7778, -0.7143), (1.0, 0.5556, -0.1429), (1.0, 0.5556, -0.4286), (1.0, 0.5556, -0.7143), (1.0, 0.3333, 0.1429), (1.0, 0.3333, -0.1429), (1.0, 0.3333, -0.4286), (1.0, 0.3333, -0.7143), (1.0, 0.1111, 0.4286), (1.0, 0.1111, 0.1429), (1.0, 0.1111, -0.1429), (1.0, 0.1111, -0.4286), (1.0, 0.1111, -0.7143), (1.0, -0.1111, 0.4286), (1.0, -0.1111, 0.1429), (1.0, -0.1111, -0.1429), (1.0, -0.1111, -0.4286), (1.0, -0.1111, -0.7143), (1.0, -0.3333, 0.1429), (1.0, -0.3333, -0.1429), (1.0, -0.3333, -0.4286), (1.0, -0.3333, -0.7143), (1.0, -0.5556, -0.1429), (1.0, -0.5556, -0.4286), (1.0, -0.5556, -0.7143), (1.0, -0.7778, -0.4286), (1.0, -0.7778, -0.7143), (-1.0, -0.7778, -0.4286), (-1.0, -0.7778, -0.7143), (-1.0, -0.5556, -0.1429), (-1.0, -0.5556, -0.4286), (-1.0, -0.5556, -0.7143), (-1.0, -0.3333, 0.1429), (-1.0, -0.3333, -0.1429), (-1.0, -0.3333, -0.4286), (-1.0, -0.3333, -0.7143), (-1.0, -0.1111, 0.4286), (-1.0, -0.1111, 0.1429), (-1.0, -0.1111, -0.1429), (-1.0, -0.1111, -0.4286), (-1.0, -0.1111, -0.7143), (-1.0, 0.1111, 0.4286), (-1.0, 0.1111, 0.1429), (-1.0, 0.1111, -0.1429), (-1.0, 0.1111, -0.4286), (-1.0, 0.1111, -0.7143), (-1.0, 0.3333, 0.1429), (-1.0, 0.3333, -0.1429), (-1.0, 0.3333, -0.4286), (-1.0, 0.3333, -0.7143), (-1.0, 0.5556, -0.1429), (-1.0, 0.5556, -0.4286), (-1.0, 0.5556, -0.7143), (-1.0, 0.7778, -0.4286), (-1.0, 0.7778, -0.7143)], [], [(11, 12, 2, 0), (1, 3, 19, 4), (4, 19, 18, 5), (5, 18, 17, 6), (6, 17, 16, 7), (7, 16, 15, 8), (8, 15, 14, 9), (9, 14, 13, 10), (10, 13, 12, 11), (5, 77, 79, 4), (77, 76, 78, 79), (6, 74, 77, 5), (74, 73, 76, 77), (73, 72, 75, 76), (7, 70, 74, 6), (70, 69, 73, 74), (69, 68, 72, 73), (68, 67, 71, 72), (8, 65, 70, 7), (65, 64, 69, 70), (64, 63, 68, 69), (63, 62, 67, 68), (62, 61, 66, 67), (9, 60, 65, 8), (60, 59, 64, 65), (59, 58, 63, 64), (58, 57, 62, 63), (10, 56, 60, 9), (56, 55, 59, 60), (55, 54, 58, 59), (11, 53, 56, 10), (53, 52, 55, 56), (0, 20, 53, 11), (13, 49, 51, 12), (49, 48, 50, 51), (14, 46, 49, 13), (46, 45, 48, 49), (45, 44, 47, 48), (15, 42, 46, 14), (42, 41, 45, 46), (41, 40, 44, 45), (40, 39, 43, 44), (16, 37, 42, 15), (37, 36, 41, 42), (36, 35, 40, 41), (35, 34, 39, 40), (34, 33, 38, 39), (17, 32, 37, 16), (32, 31, 36, 37), (31, 30, 35, 36), (30, 29, 34, 35), (18, 28, 32, 17), (28, 27, 31, 32), (27, 26, 30, 31), (19, 25, 28, 18), (25, 24, 27, 28), (3, 22, 25, 19), (2, 23, 20, 0), (12, 51, 23, 2), (1, 21, 22, 3), (4, 79, 21, 1)])
_uv = me_cube_007.uv_layers.new(name='UVMap')
_uv.uv.foreach_set('vector', [0.4444, 0.5, 0.4444, 2.98e-08, 0.5, 0.0, 0.5, 0.5, 4.47e-08, 0.5, 0.0, 7.451e-08, 0.05556, 7.451e-08, 0.05556, 0.5, 0.05556, 0.5, 0.05556, 7.451e-08, 0.1111, 4.47e-08, 0.1111, 0.5, 0.1111, 0.5, 0.1111, 4.47e-08, 0.1667, 2.98e-08, 0.1667, 0.5, 0.1667, 0.5, 0.1667, 2.98e-08, 0.2222, 2.98e-08, 0.2222, 0.5, 0.2222, 0.5, 0.2222, 2.98e-08, 0.2778, 2.98e-08, 0.2778, 0.5, 0.2778, 0.5, 0.2778, 2.98e-08, 0.3333, 2.98e-08, 0.3333, 0.5, 0.3333, 0.5, 0.3333, 2.98e-08, 0.3889, 2.98e-08, 0.3889, 0.5, 0.3889, 0.5, 0.3889, 2.98e-08, 0.4444, 2.98e-08, 0.4444, 0.5, 0.3571, 0.6111, 0.2857, 0.6111, 0.2857, 0.5556, 0.3571, 0.5556, 0.2857, 0.6111, 0.2143, 0.6111, 0.2143, 0.5556, 0.2857, 0.5556, 0.3571, 0.6667, 0.2857, 0.6667, 0.2857, 0.6111, 0.3571, 0.6111, 0.2857, 0.6667, 0.2143, 0.6667, 0.2143, 0.6111, 0.2857, 0.6111, 0.2143, 0.6667, 0.1429, 0.6667, 0.1429, 0.6111, 0.2143, 0.6111, 0.3571, 0.7222, 0.2857, 0.7222, 0.2857, 0.6667, 0.3571, 0.6667, 0.2857, 0.7222, 0.2143, 0.7222, 0.2143, 0.6667, 0.2857, 0.6667, 0.2143, 0.7222, 0.1429, 0.7222, 0.1429, 0.6667, 0.2143, 0.6667, 0.1429, 0.7222, 0.07143, 0.7222, 0.07143, 0.6667, 0.1429, 0.6667, 0.3571, 0.7778, 0.2857, 0.7778, 0.2857, 0.7222, 0.3571, 0.7222, 0.2857, 0.7778, 0.2143, 0.7778, 0.2143, 0.7222, 0.2857, 0.7222, 0.2143, 0.7778, 0.1429, 0.7778, 0.1429, 0.7222, 0.2143, 0.7222, 0.1429, 0.7778, 0.07143, 0.7778, 0.07143, 0.7222, 0.1429, 0.7222, 0.07143, 0.7778, 0.0, 0.7778, 0.0, 0.7222, 0.07143, 0.7222, 0.3571, 0.8333, 0.2857, 0.8333, 0.2857, 0.7778, 0.3571, 0.7778, 0.2857, 0.8333, 0.2143, 0.8333, 0.2143, 0.7778, 0.2857, 0.7778, 0.2143, 0.8333, 0.1429, 0.8333, 0.1429, 0.7778, 0.2143, 0.7778, 0.1429, 0.8333, 0.07143, 0.8333, 0.07143, 0.7778, 0.1429, 0.7778, 0.3571, 0.8889, 0.2857, 0.8889, 0.2857, 0.8333, 0.3571, 0.8333, 0.2857, 0.8889, 0.2143, 0.8889, 0.2143, 0.8333, 0.2857, 0.8333, 0.2143, 0.8889, 0.1429, 0.8889, 0.1429, 0.8333, 0.2143, 0.8333, 0.3571, 0.9444, 0.2857, 0.9444, 0.2857, 0.8889, 0.3571, 0.8889, 0.2857, 0.9444, 0.2143, 0.9444, 0.2143, 0.8889, 0.2857, 0.8889, 0.3571, 1.0, 0.2857, 1.0, 0.2857, 0.9444, 0.3571, 0.9444, 0.8571, 0.1111, 0.7857, 0.1111, 0.7857, 0.05556, 0.8571, 0.05556, 0.7857, 0.1111, 0.7143, 0.1111, 0.7143, 0.05556, 0.7857, 0.05556, 0.8571, 0.1667, 0.7857, 0.1667, 0.7857, 0.1111, 0.8571, 0.1111, 0.7857, 0.1667, 0.7143, 0.1667, 0.7143, 0.1111, 0.7857, 0.1111, 0.7143, 0.1667, 0.6429, 0.1667, 0.6429, 0.1111, 0.7143, 0.1111, 0.8571, 0.2222, 0.7857, 0.2222, 0.7857, 0.1667, 0.8571, 0.1667, 0.7857, 0.2222, 0.7143, 0.2222, 0.7143, 0.1667, 0.7857, 0.1667, 0.7143, 0.2222, 0.6429, 0.2222, 0.6429, 0.1667, 0.7143, 0.1667, 0.6429, 0.2222, 0.5714, 0.2222, 0.5714, 0.1667, 0.6429, 0.1667, 0.8571, 0.2778, 0.7857, 0.2778, 0.7857, 0.2222, 0.8571, 0.2222, 0.7857, 0.2778, 0.7143, 0.2778, 0.7143, 0.2222, 0.7857, 0.2222, 0.7143, 0.2778, 0.6429, 0.2778, 0.6429, 0.2222, 0.7143, 0.2222, 0.6429, 0.2778, 0.5714, 0.2778, 0.5714, 0.2222, 0.6429, 0.2222, 0.5714, 0.2778, 0.5, 0.2778, 0.5, 0.2222, 0.5714, 0.2222, 0.8571, 0.3333, 0.7857, 0.3333, 0.7857, 0.2778, 0.8571, 0.2778, 0.7857, 0.3333, 0.7143, 0.3333, 0.7143, 0.2778, 0.7857, 0.2778, 0.7143, 0.3333, 0.6429, 0.3333, 0.6429, 0.2778, 0.7143, 0.2778, 0.6429, 0.3333, 0.5714, 0.3333, 0.5714, 0.2778, 0.6429, 0.2778, 0.8571, 0.3889, 0.7857, 0.3889, 0.7857, 0.3333, 0.8571, 0.3333, 0.7857, 0.3889, 0.7143, 0.3889, 0.7143, 0.3333, 0.7857, 0.3333, 0.7143, 0.3889, 0.6429, 0.3889, 0.6429, 0.3333, 0.7143, 0.3333, 0.8571, 0.4444, 0.7857, 0.4444, 0.7857, 0.3889, 0.8571, 0.3889, 0.7857, 0.4444, 0.7143, 0.4444, 0.7143, 0.3889, 0.7857, 0.3889, 0.8571, 0.5, 0.7857, 0.5, 0.7857, 0.4444, 0.8571, 0.4444, 0.9286, 0.0, 1.0, 0.0, 1.0, 0.5, 0.9286, 0.5, 0.8571, 0.05556, 0.7857, 0.05556, 0.7857, 2.98e-08, 0.8571, 0.0, 0.9286, 0.5, 0.8571, 0.5, 0.8571, 2.98e-08, 0.9286, 0.0, 0.3571, 0.5556, 0.2857, 0.5556, 0.2857, 0.5, 0.3571, 0.5])
me_cube_007.use_remesh_preserve_volume = False
me_cube_007.use_remesh_preserve_attributes = False
me_cube_007.use_mirror_vertex_groups = False
me_cube_007.update()
me_cube_008 = bpy.data.meshes.new('Cube.008')
me_cube_008.from_pydata([(-1.0, -1.0, -1.0), (-1.0, -1.0, 1.0), (-1.0, 1.0, -1.0), (-1.0, 1.0, 1.0), (1.0, -1.0, -1.0), (1.0, -1.0, 1.0), (1.0, 1.0, -1.0), (1.0, 1.0, 1.0)], [], [(0, 1, 3, 2), (2, 3, 7, 6), (6, 7, 5, 4), (4, 5, 1, 0), (2, 6, 4, 0), (7, 3, 1, 5)])
me_cube_008.polygons.foreach_set('use_smooth', [True] * 6)
_uv = me_cube_008.uv_layers.new(name='UVMap')
_uv.uv.foreach_set('vector', [0.6667, 0.3333, 0.3333, 0.3333, 0.3333, 3.974e-08, 0.6667, 0.0, 0.3333, 0.6667, 3.974e-08, 0.6667, 0.0, 0.3333, 0.3333, 0.3333, 0.3333, 0.3333, 1.291e-07, 0.3333, 0.0, 8.941e-08, 0.3333, 0.0, 0.3333, 0.6667, 0.3333, 0.3333, 0.6667, 0.3333, 0.6667, 0.6667, 1.0, 0.3333, 0.6667, 0.3333, 0.6667, 2.98e-08, 1.0, 0.0, 0.3333, 0.6667, 0.3333, 1.0, 4.967e-08, 1.0, 0.0, 0.6667])
me_cube_008.use_remesh_preserve_volume = False
me_cube_008.use_remesh_preserve_attributes = False
me_cube_008.use_mirror_vertex_groups = False
me_cube_008.update()
me_cylinder_000 = bpy.data.meshes.new('Cylinder.000')
me_cylinder_000.from_pydata([(0.0, 1.0, -1.0), (0.0, 1.0, 1.0), (0.1951, 0.9808, -1.0), (0.1951, 0.9808, 1.0), (0.3827, 0.9239, -1.0), (0.3827, 0.9239, 1.0), (0.5556, 0.8315, -1.0), (0.5556, 0.8315, 1.0), (0.7071, 0.7071, -1.0), (0.7071, 0.7071, 1.0), (0.8315, 0.5556, -1.0), (0.8315, 0.5556, 1.0), (0.9239, 0.3827, -1.0), (0.9239, 0.3827, 1.0), (0.9808, 0.1951, -1.0), (0.9808, 0.1951, 1.0), (1.0, 7.55e-08, -1.0), (1.0, 7.55e-08, 1.0), (0.9808, -0.1951, -1.0), (0.9808, -0.1951, 1.0), (0.9239, -0.3827, -1.0), (0.9239, -0.3827, 1.0), (0.8315, -0.5556, -1.0), (0.8315, -0.5556, 1.0), (0.7071, -0.7071, -1.0), (0.7071, -0.7071, 1.0), (0.5556, -0.8315, -1.0), (0.5556, -0.8315, 1.0), (0.3827, -0.9239, -1.0), (0.3827, -0.9239, 1.0), (0.1951, -0.9808, -1.0), (0.1951, -0.9808, 1.0), (-3.258e-07, -1.0, -1.0), (-3.258e-07, -1.0, 1.0), (-0.1951, -0.9808, -1.0), (-0.1951, -0.9808, 1.0), (-0.3827, -0.9239, -1.0), (-0.3827, -0.9239, 1.0), (-0.5556, -0.8315, -1.0), (-0.5556, -0.8315, 1.0), (-0.7071, -0.7071, -1.0), (-0.7071, -0.7071, 1.0), (-0.8315, -0.5556, -1.0), (-0.8315, -0.5556, 1.0), (-0.9239, -0.3827, -1.0), (-0.9239, -0.3827, 1.0), (-0.9808, -0.1951, -1.0), (-0.9808, -0.1951, 1.0), (-1.0, 9.656e-07, -1.0), (-1.0, 9.656e-07, 1.0), (-0.9808, 0.1951, -1.0), (-0.9808, 0.1951, 1.0), (-0.9239, 0.3827, -1.0), (-0.9239, 0.3827, 1.0), (-0.8315, 0.5556, -1.0), (-0.8315, 0.5556, 1.0), (-0.7071, 0.7071, -1.0), (-0.7071, 0.7071, 1.0), (-0.5556, 0.8315, -1.0), (-0.5556, 0.8315, 1.0), (-0.3827, 0.9239, -1.0), (-0.3827, 0.9239, 1.0), (-0.1951, 0.9808, -1.0), (-0.1951, 0.9808, 1.0)], [], [(0, 1, 3, 2), (2, 3, 5, 4), (4, 5, 7, 6), (6, 7, 9, 8), (8, 9, 11, 10), (10, 11, 13, 12), (12, 13, 15, 14), (14, 15, 17, 16), (16, 17, 19, 18), (18, 19, 21, 20), (20, 21, 23, 22), (22, 23, 25, 24), (24, 25, 27, 26), (26, 27, 29, 28), (28, 29, 31, 30), (30, 31, 33, 32), (32, 33, 35, 34), (34, 35, 37, 36), (36, 37, 39, 38), (38, 39, 41, 40), (40, 41, 43, 42), (42, 43, 45, 44), (44, 45, 47, 46), (46, 47, 49, 48), (48, 49, 51, 50), (50, 51, 53, 52), (52, 53, 55, 54), (54, 55, 57, 56), (56, 57, 59, 58), (58, 59, 61, 60), (3, 1, 63, 61, 59, 57, 55, 53, 51, 49, 47, 45, 43, 41, 39, 37, 35, 33, 31, 29, 27, 25, 23, 21, 19, 17, 15, 13, 11, 9, 7, 5), (60, 61, 63, 62), (62, 63, 1, 0), (0, 2, 4, 6, 8, 10, 12, 14, 16, 18, 20, 22, 24, 26, 28, 30, 32, 34, 36, 38, 40, 42, 44, 46, 48, 50, 52, 54, 56, 58, 60, 62)])
me_cylinder_000.polygons.foreach_set('use_smooth', [True] * 34)
_uv = me_cylinder_000.uv_layers.new(name='UVMap')
_uv.uv.foreach_set('vector', [0.5955, 0.0, 0.5955, 0.3344, 0.5547, 0.3344, 0.5547, 0.0, 0.5547, 0.0, 0.5547, 0.3344, 0.5147, 0.3344, 0.5147, 2.99e-08, 0.5147, 2.99e-08, 0.5147, 0.3344, 0.477, 0.3344, 0.477, 1.993e-08, 0.477, 1.993e-08, 0.477, 0.3344, 0.4431, 0.3344, 0.4431, 1.993e-08, 0.4431, 1.993e-08, 0.4431, 0.3344, 0.4142, 0.3344, 0.4142, 1.993e-08, 0.264, 0.6656, 0.264, 1.0, 0.2301, 1.0, 0.2301, 0.6656, 0.2301, 0.6656, 0.2301, 1.0, 0.1924, 1.0, 0.1924, 0.6656, 0.1924, 0.6656, 0.1924, 1.0, 0.1524, 1.0, 0.1524, 0.6656, 0.1524, 0.6656, 0.1524, 1.0, 0.1116, 1.0, 0.1116, 0.6656, 0.1116, 0.6656, 0.1116, 1.0, 0.07161, 1.0, 0.07161, 0.6656, 0.07161, 0.6656, 0.07161, 1.0, 0.03392, 1.0, 0.03392, 0.6656, 0.03392, 0.6656, 0.03392, 1.0, 0.0, 1.0, 1.24e-08, 0.6656, 0.4142, 0.6688, 0.4142, 0.3344, 0.4481, 0.3344, 0.4481, 0.6688, 0.4481, 0.6688, 0.4481, 0.3344, 0.4858, 0.3344, 0.4858, 0.6688, 0.4858, 0.6688, 0.4858, 0.3344, 0.5258, 0.3344, 0.5258, 0.6688, 0.5258, 0.6688, 0.5258, 0.3344, 0.5666, 0.3344, 0.5666, 0.6688, 0.5666, 0.6688, 0.5666, 0.3344, 0.6066, 0.3344, 0.6066, 0.6688, 0.6066, 0.6688, 0.6066, 0.3344, 0.6443, 0.3344, 0.6443, 0.6688, 0.6443, 0.6688, 0.6443, 0.3344, 0.6783, 0.3344, 0.6783, 0.6688, 0.6783, 0.6688, 0.6783, 0.3344, 0.7071, 0.3344, 0.7071, 0.6688, 0.7071, 0.6688, 0.7071, 0.3344, 0.741, 0.3344, 0.741, 0.6688, 0.741, 0.6688, 0.741, 0.3344, 0.7787, 0.3344, 0.7787, 0.6688, 0.7787, 0.6688, 0.7787, 0.3344, 0.8187, 0.3344, 0.8187, 0.6688, 0.8187, 0.6688, 0.8187, 0.3344, 0.8595, 0.3344, 0.8595, 0.6688, 0.8595, 0.6688, 0.8595, 0.3344, 0.8995, 0.3344, 0.8995, 0.6688, 0.8995, 0.6688, 0.8995, 0.3344, 0.9372, 0.3344, 0.9372, 0.6688, 0.9372, 0.6688, 0.9372, 0.3344, 0.9712, 0.3344, 0.9712, 0.6688, 0.9712, 0.6688, 0.9712, 0.3344, 1.0, 0.3344, 1.0, 0.6688, 0.736, 1.993e-08, 0.736, 0.3344, 0.7071, 0.3344, 0.7071, 1.993e-08, 0.7071, 1.993e-08, 0.7071, 0.3344, 0.6732, 0.3344, 0.6732, 1.993e-08, 0.1867, 0.6656, 0.1467, 0.6592, 0.109, 0.6467, 0.07508, 0.6284, 0.04624, 0.6053, 0.02357, 0.578, 0.007959, 0.5477, 3.721e-08, 0.5156, 0.0, 0.4828, 0.007959, 0.4507, 0.02357, 0.4204, 0.04624, 0.3931, 0.07508, 0.3699, 0.109, 0.3517, 0.1467, 0.3392, 0.1867, 0.3328, 0.2275, 0.3328, 0.2675, 0.3392, 0.3052, 0.3517, 0.3391, 0.3699, 0.368, 0.3931, 0.3906, 0.4204, 0.4063, 0.4507, 0.4142, 0.4828, 0.4142, 0.5156, 0.4063, 0.5477, 0.3906, 0.578, 0.368, 0.6053, 0.3391, 0.6284, 0.3052, 0.6467, 0.2675, 0.6592, 0.2275, 0.6656, 0.6732, 1.993e-08, 0.6732, 0.3344, 0.6355, 0.3344, 0.6355, 1.993e-08, 0.6355, 1.993e-08, 0.6355, 0.3344, 0.5955, 0.3344, 0.5955, 0.0, 2.481e-08, 0.1828, 0.0, 0.15, 0.007959, 0.1179, 0.02357, 0.08758, 0.04624, 0.06033, 0.07508, 0.03715, 0.109, 0.01894, 0.1467, 0.006395, 0.1867, 9.966e-09, 0.2275, 0.0, 0.2675, 0.006395, 0.3052, 0.01894, 0.3391, 0.03715, 0.368, 0.06033, 0.3906, 0.08758, 0.4063, 0.1179, 0.4142, 0.15, 0.4142, 0.1828, 0.4063, 0.2149, 0.3906, 0.2452, 0.368, 0.2725, 0.3391, 0.2956, 0.3052, 0.3139, 0.2675, 0.3264, 0.2275, 0.3328, 0.1867, 0.3328, 0.1467, 0.3264, 0.109, 0.3139, 0.07508, 0.2956, 0.04624, 0.2725, 0.02357, 0.2452, 0.007959, 0.2149])
me_cylinder_000.use_remesh_preserve_volume = False
me_cylinder_000.use_remesh_preserve_attributes = False
me_cylinder_000.use_mirror_vertex_groups = False
me_cylinder_000.update()
me_cube_011 = bpy.data.meshes.new('Cube.011')
me_cube_011.from_pydata([(-0.6942, -1.0, -32.09), (-0.726, -1.0, -30.67), (-0.6942, 1.0, -32.09), (-0.726, 1.0, -30.67), (0.72, -1.0, 30.94), (0.6882, -1.0, 32.35), (0.72, 1.0, 30.94), (0.6882, 1.0, 32.35), (0.5179, 1.0, 21.94), (0.3159, 1.0, 12.93), (0.1139, 1.0, 3.929), (-0.08816, 1.0, -5.075), (-0.2902, 1.0, -14.08), (-0.4922, 1.0, -23.08), (-0.5239, 1.0, -21.67), (-0.3219, 1.0, -12.66), (-0.1199, 1.0, -3.661), (0.08214, 1.0, 5.343), (0.2842, 1.0, 14.35), (0.4862, 1.0, 23.35), (-0.4922, -1.0, -23.08), (-0.2902, -1.0, -14.08), (-0.08816, -1.0, -5.075), (0.1139, -1.0, 3.929), (0.3159, -1.0, 12.93), (0.5179, -1.0, 21.94), (0.4862, -1.0, 23.35), (0.2842, -1.0, 14.35), (0.08214, -1.0, 5.343), (-0.1199, -1.0, -3.661), (-0.3219, -1.0, -12.66), (-0.5239, -1.0, -21.67), (-0.3912, 1.0, -18.58), (-0.4229, 1.0, -17.17), (-0.3912, -1.0, -18.58), (-0.4229, -1.0, -17.17), (0.4169, 1.0, 17.43), (0.3852, 1.0, 18.85), (0.4169, -1.0, 17.43), (0.3852, -1.0, 18.85), (-0.723, -1.0, 30.81), (-0.6912, -1.0, 32.22), (-0.723, 1.0, 30.81), (-0.6912, 1.0, 32.22), (0.6912, -1.0, -32.22), (0.723, -1.0, -30.81), (0.6912, 1.0, -32.22), (0.723, 1.0, -30.81), (0.4555, 1.0, -21.72), (0.2198, 1.0, -11.21), (-0.01587, 1.0, -0.7071), (-0.2516, 1.0, 9.797), (-0.4873, 1.0, 20.3), (-0.4537, 1.01, 21.68), (-0.2198, 1.0, 11.21), (0.01587, 1.0, 0.7071), (0.2516, 1.0, -9.797), (0.4873, 1.0, -20.3), (-0.4873, -1.0, 20.3), (-0.2516, -1.0, 9.797), (-0.01587, -1.0, -0.7071), (0.2198, -1.0, -11.21), (0.4555, -1.0, -21.72), (0.4873, -1.0, -20.3), (0.2516, -1.0, -9.797), (0.01587, -1.0, 0.7071), (-0.2198, -1.0, 11.21), (-0.4555, -1.0, 21.72), (-0.3694, 1.0, 15.05), (-0.3359, 1.01, 16.42), (-0.3694, -1.0, 15.05), (-0.3377, -1.0, 16.46), (0.3377, 1.0, -16.46), (0.3694, 1.0, -15.05), (0.3377, -1.0, -16.46), (0.3694, -1.0, -15.05), (-1.0, -1.0, -1.0), (-1.0, -1.0, 1.0), (-1.0, 1.0, -1.0), (-1.0, 1.0, 1.0), (1.0, -1.0, -1.0), (1.0, -1.0, 1.0), (1.0, 1.0, -1.0), (1.0, 1.0, 1.0), (0.6667, 1.0, -1.0), (0.3333, 1.0, -1.0), (-2.98e-08, 1.0, -1.0), (-0.3333, 1.0, -1.0), (-0.6667, 1.0, -1.0), (-0.6667, 1.0, 1.0), (-0.3333, 1.0, 1.0), (2.98e-08, 1.0, 1.0), (0.3333, 1.0, 1.0), (0.6667, 1.0, 1.0), (-0.6667, -1.0, -1.0), (-0.3333, -1.0, -1.0), (2.98e-08, -1.0, -1.0), (0.3333, -1.0, -1.0), (0.6667, -1.0, -1.0), (0.6667, -1.0, 1.0), (0.3333, -1.0, 1.0), (-2.98e-08, -1.0, 1.0), (-0.3333, -1.0, 1.0), (-0.6667, -1.0, 1.0), (-0.5, 1.0, -1.0), (-0.5, 1.0, 1.0), (-0.5, -1.0, -1.0), (-0.5, -1.0, 1.0), (0.5, 1.0, -1.0), (0.5, 1.0, 1.0), (0.5, -1.0, -1.0), (0.5, -1.0, 1.0), (0.02244, -1.0, -44.57), (-0.02244, -1.0, -44.57), (0.02244, 1.0, -44.57), (-0.02244, 1.0, -44.57), (0.02244, -1.0, 44.57), (-0.02244, -1.0, 44.57), (0.02244, 1.0, 44.57), (-0.02244, 1.0, 44.57), (0.02244, 1.0, 29.71), (0.02244, 1.0, 14.86), (0.02244, 1.0, -5.083e-06), (0.02244, 1.0, -14.86), (0.02244, 1.0, -29.71), (-0.02244, 1.0, -29.71), (-0.02244, 1.0, -14.86), (-0.02244, 1.0, -2.546e-06), (-0.02244, 1.0, 14.86), (-0.02061, 1.01, 29.67), (0.02244, -1.0, -29.71), (0.02244, -1.0, -14.86), (0.02244, -1.0, -2.427e-06), (0.02244, -1.0, 14.86), (0.02244, -1.0, 29.71), (-0.02244, -1.0, 29.71), (-0.02244, -1.0, 14.86), (-0.02244, -1.0, -5.202e-06), (-0.02244, -1.0, -14.86), (-0.02244, -1.0, -29.71), (0.02244, 1.0, 22.28), (-0.02061, 1.01, 22.24), (0.02244, -1.0, 22.28), (-0.02244, -1.0, 22.28), (0.02244, 1.0, -22.28), (-0.02244, 1.0, -22.28), (0.02244, -1.0, -22.28), (-0.02244, -1.0, -22.28)], [], [(0, 1, 3, 2), (8, 19, 7, 6), (6, 7, 5, 4), (20, 31, 1, 0), (8, 6, 4, 25), (14, 3, 1, 31), (7, 19, 26, 5), (37, 18, 27, 39), (18, 17, 28, 27), (17, 16, 29, 28), (16, 15, 30, 29), (33, 14, 31, 35), (2, 13, 20, 0), (32, 12, 21, 34), (12, 11, 22, 21), (11, 10, 23, 22), (10, 9, 24, 23), (36, 8, 25, 38), (4, 5, 26, 25), (38, 39, 27, 24), (24, 27, 28, 23), (23, 28, 29, 22), (22, 29, 30, 21), (34, 35, 31, 20), (2, 3, 14, 13), (32, 33, 15, 12), (12, 15, 16, 11), (11, 16, 17, 10), (10, 17, 18, 9), (36, 37, 19, 8), (13, 14, 33, 32), (21, 30, 35, 34), (13, 32, 34, 20), (15, 33, 35, 30), (9, 18, 37, 36), (25, 26, 39, 38), (9, 36, 38, 24), (19, 37, 39, 26), (40, 41, 43, 42), (48, 57, 47, 46), (46, 47, 45, 44), (58, 67, 41, 40), (48, 46, 44, 62), (53, 43, 41, 67), (47, 57, 63, 45), (73, 56, 64, 75), (56, 55, 65, 64), (55, 54, 66, 65), (69, 53, 67, 71), (42, 52, 58, 40), (68, 51, 59, 70), (51, 50, 60, 59), (50, 49, 61, 60), (72, 48, 62, 74), (44, 45, 63, 62), (74, 75, 64, 61), (61, 64, 65, 60), (60, 65, 66, 59), (70, 71, 67, 58), (42, 43, 53, 52), (68, 69, 54, 51), (51, 54, 55, 50), (50, 55, 56, 49), (72, 73, 57, 48), (52, 53, 69, 68), (59, 66, 71, 70), (52, 68, 70, 58), (54, 69, 71, 66), (49, 56, 73, 72), (62, 63, 75, 74), (49, 72, 74, 61), (57, 73, 75, 63), (76, 77, 79, 78), (84, 93, 83, 82), (82, 83, 81, 80), (94, 103, 77, 76), (84, 82, 80, 98), (89, 79, 77, 103), (83, 93, 99, 81), (109, 92, 100, 111), (92, 91, 101, 100), (91, 90, 102, 101), (105, 89, 103, 107), (78, 88, 94, 76), (104, 87, 95, 106), (87, 86, 96, 95), (86, 85, 97, 96), (108, 84, 98, 110), (80, 81, 99, 98), (110, 111, 100, 97), (97, 100, 101, 96), (96, 101, 102, 95), (106, 107, 103, 94), (78, 79, 89, 88), (104, 105, 90, 87), (87, 90, 91, 86), (86, 91, 92, 85), (108, 109, 93, 84), (88, 89, 105, 104), (95, 102, 107, 106), (88, 104, 106, 94), (90, 105, 107, 102), (85, 92, 109, 108), (98, 99, 111, 110), (85, 108, 110, 97), (93, 109, 111, 99), (112, 113, 115, 114), (120, 129, 119, 118), (118, 119, 117, 116), (130, 139, 113, 112), (120, 118, 116, 134), (125, 115, 113, 139), (119, 129, 135, 117), (141, 128, 136, 143), (128, 127, 137, 136), (127, 126, 138, 137), (145, 125, 139, 147), (114, 124, 130, 112), (144, 123, 131, 146), (123, 122, 132, 131), (122, 121, 133, 132), (140, 120, 134, 142), (116, 117, 135, 134), (142, 143, 136, 133), (133, 136, 137, 132), (132, 137, 138, 131), (146, 147, 139, 130), (114, 115, 125, 124), (144, 145, 126, 123), (123, 126, 127, 122), (122, 127, 128, 121), (140, 141, 129, 120), (121, 128, 141, 140), (134, 135, 143, 142), (121, 140, 142, 133), (129, 141, 143, 135), (124, 125, 145, 144), (131, 138, 147, 146), (124, 144, 146, 130), (126, 145, 147, 138), (39, 26, 134, 142), (67, 71, 143, 135), (103, 107, 70, 58), (94, 106, 35, 31), (34, 20, 139, 147), (62, 74, 146, 130), (98, 110, 75, 63), (99, 111, 38, 25), (88, 104, 33, 14), (37, 19, 120, 140), (53, 69, 141, 129), (93, 109, 36, 8), (84, 108, 73, 57), (48, 72, 144, 124), (32, 13, 125, 145), (89, 105, 68, 52)])
me_cube_011.polygons.foreach_set('use_smooth', [True] * 156)
me_cube_011.use_remesh_preserve_volume = False
me_cube_011.use_remesh_preserve_attributes = False
me_cube_011.use_mirror_vertex_groups = False
me_cube_011.update()

# ---- objects
ob_cylinder_003 = bpy.data.objects.new('Cylinder.003', me_cylinder_007)
ob_cube_013 = bpy.data.objects.new('Cube.013', me_cube_019)
ob_cylinder = bpy.data.objects.new('Cylinder', me_cylinder_002)
ob_cube_006 = bpy.data.objects.new('Cube.006', me_cube_006)
ob_cube_005 = bpy.data.objects.new('Cube.005', me_cube_005)
ob_cube_003 = bpy.data.objects.new('Cube.003', me_cube_003)
ob_cube_001 = bpy.data.objects.new('Cube.001', me_cube_001)
ob_cube = bpy.data.objects.new('Cube', me_cube)
ob_lamp = bpy.data.objects.new('Lamp', light_lamp)
ob_camera = bpy.data.objects.new('Camera', cam_camera)
ob_cube_002 = bpy.data.objects.new('Cube.002', me_cube_002)
ob_cube_004 = bpy.data.objects.new('Cube.004', me_cube_004)
ob_cube_007 = bpy.data.objects.new('Cube.007', me_cube_007)
ob_cube_008 = bpy.data.objects.new('Cube.008', me_cube_008)
ob_cylinder_001 = bpy.data.objects.new('Cylinder.001', me_cylinder_000)
ob_cube_012 = bpy.data.objects.new('Cube.012', me_cube_011)

# ---- transforms, parenting, visibility, modifiers, constraints
ob_cylinder_003.location = (0.1464, -4.222, 4.018)
ob_cylinder_003.rotation_euler = (1.571, -0.0, 0.0)
ob_cylinder_003.scale = (0.3683, 0.3683, 0.9807)
ob_cylinder_003.lineart.crease_threshold = 0.0
ob_cube_013.location = (0.2966, -2.609, 2.285)
ob_cube_013.scale = (0.7218, 0.7431, 2.237)
ob_cube_013.lineart.crease_threshold = 0.0
ob_cylinder.location = (4.734, 8.431, 4.552)
ob_cylinder.rotation_euler = (-0.0, 3.285, -0.0)
ob_cylinder.lineart.crease_threshold = 0.0
ob_cube_006.location = (-0.002584, -1.156, 2.347)
ob_cube_006.rotation_euler = (0.3804, -0.0, 0.0)
ob_cube_006.scale = (-3.53, 1.267, -0.07261)
ob_cube_006.lineart.crease_threshold = 0.0
ob_cube_005.location = (3.256, 0.01752, 2.568)
ob_cube_005.scale = (0.04149, 1.741, 0.5459)
ob_cube_005.lineart.crease_threshold = 0.0
ob_cube_003.location = (-3.258, 0.004696, 1.009)
ob_cube_003.scale = (-0.03108, 1.78, 1.0)
ob_cube_003.lineart.crease_threshold = 0.0
ob_cube_001.location = (0.003766, -1.777, 1.034)
ob_cube_001.scale = (3.279, 0.0263, 1.0)
ob_cube_001.lineart.crease_threshold = 0.0
ob_cube.location = (0.0, 0.0, 0.07035)
ob_cube.scale = (3.289, 1.795, 0.04651)
ob_cube.lock_rotations_4d = False
ob_cube.empty_display_type = 'ARROWS'
ob_cube.lineart.crease_threshold = 0.0
ob_lamp.location = (16.95, -19.5, 15.91)
ob_lamp.rotation_euler = (0.6503, 0.05522, 1.866)
ob_lamp.lock_rotations_4d = False
ob_lamp.empty_display_type = 'ARROWS'
ob_lamp.color = (0.0, 0.0, 0.0, 0.0)
ob_lamp.lineart.crease_threshold = 0.0
ob_camera.location = (7.481, -6.508, 5.344)
ob_camera.rotation_euler = (1.109, 0.0, 0.8149)
ob_camera.lock_rotations_4d = False
ob_camera.empty_display_type = 'ARROWS'
ob_camera.color = (0.0, 0.0, 0.0, 0.0)
ob_camera.display_type = 'WIRE'
ob_camera.lineart.crease_threshold = 0.0
ob_cube_002.location = (0.003766, 1.784, 1.034)
ob_cube_002.scale = (3.279, 0.0263, 1.0)
ob_cube_002.lineart.crease_threshold = 0.0
ob_cube_004.location = (3.261, 0.004696, 1.009)
ob_cube_004.scale = (-0.03108, 1.78, 1.0)
ob_cube_004.lineart.crease_threshold = 0.0
ob_cube_007.location = (-3.232, 0.01752, 2.568)
ob_cube_007.scale = (0.04149, 1.741, 0.5459)
ob_cube_007.lineart.crease_threshold = 0.0
ob_cube_008.location = (-0.002584, 1.147, 2.362)
ob_cube_008.rotation_euler = (-0.3744, -0.0, 0.0)
ob_cube_008.scale = (-3.53, 1.267, -0.07261)
ob_cube_008.lineart.crease_threshold = 0.0
ob_cylinder_001.location = (8.868, -15.11, 3.805)
ob_cylinder_001.rotation_euler = (1.571, -0.0, 0.0)
ob_cylinder_001.scale = (1.0, 1.0, 1.103)
ob_cylinder_001.lineart.crease_threshold = 0.0
ob_cube_012.location = (8.869, -15.05, 4.002)
ob_cube_012.rotation_euler = (0.0, -0.7854, 0.0)
ob_cube_012.scale = (-5.053, 1.0, 0.1134)
ob_cube_012.lineart.crease_threshold = 0.0

# ---- collection membership
col_collection_1.objects.link(ob_cylinder_003)
col_collection_1.objects.link(ob_cube_013)
col_collection_1.objects.link(ob_cylinder)
col_collection_1.objects.link(ob_cube_006)
col_collection_1.objects.link(ob_cube_005)
col_collection_1.objects.link(ob_cube_003)
col_collection_1.objects.link(ob_cube_001)
col_collection_1.objects.link(ob_cube)
col_collection_1.objects.link(ob_lamp)
col_collection_1.objects.link(ob_camera)
col_collection_1.objects.link(ob_cube_002)
col_collection_1.objects.link(ob_cube_004)
col_collection_1.objects.link(ob_cube_007)
col_collection_1.objects.link(ob_cube_008)
col_collection_1.objects.link(ob_cylinder_001)
col_collection_1.objects.link(ob_cube_012)

# ---- scene / render settings (as saved in the file)
scene.camera = ob_camera
scene.frame_start = 1; scene.frame_end = 36; scene.frame_set(31)
scene.render.engine = 'BLENDER_EEVEE_NEXT'
scene.render.resolution_percentage = 50
scene.render.dither_intensity = 0.0
scene.cycles.use_denoising = False
scene.cycles.samples = 128
scene.cycles.sampling_pattern = 'TABULATED_SOBOL'
scene.cycles.light_sampling_threshold = 0.0
scene.cycles.use_adaptive_sampling = False
scene.cycles.use_light_tree = False
scene.cycles.blur_glossy = 0.0
scene.cycles.sample_clamp_indirect = 0.0
scene.view_settings.view_transform = 'Standard'
bpy.context.view_layer.update()
